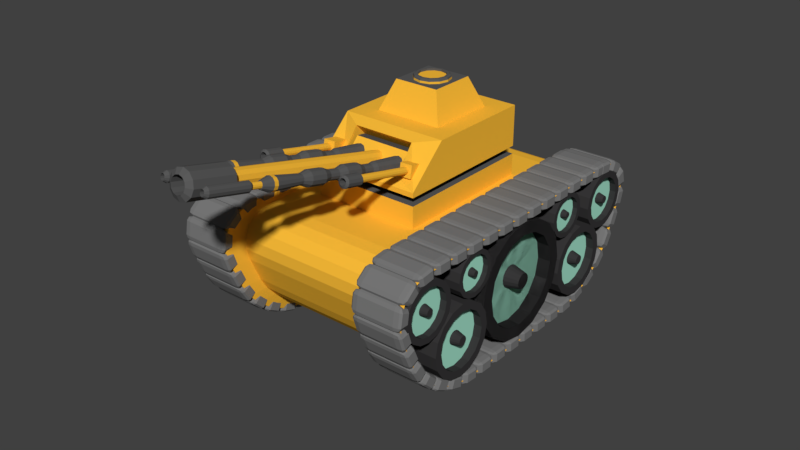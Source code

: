 # Source: tank.blend  (saved by Blender 2.79.0; exported with 4.5.12 LTS)
import bpy
from mathutils import Matrix  # noqa: F401  (used for matrix-valued properties, if any)

bpy.ops.wm.read_factory_settings(use_empty=True)
scene = bpy.context.scene
scene.name = 'Scene'

# ---- collections
col_collection_1 = bpy.data.collections.new('Collection 1'); scene.collection.children.link(col_collection_1)

# ---- materials (node trees are filled in below, after node groups)
mat_material = bpy.data.materials.new('Material')
mat_material.alpha_threshold = 0.0
mat_material.use_transparent_shadow = False
mat_material.diffuse_color = (1.0, 0.5259, 0.04133, 1.0)
mat_material.roughness = 0.5
mat_material.line_color = (0.0, 0.0, 0.0, 1.0)
mat_material_002 = bpy.data.materials.new('Material.002')
mat_material_002.alpha_threshold = 0.0
mat_material_002.use_transparent_shadow = False
mat_material_002.diffuse_color = (0.1025, 0.1025, 0.1025, 1.0)
mat_material_002.specular_color = (0.2598, 0.2598, 0.2598)
mat_material_002.roughness = 0.5
mat_material_001 = bpy.data.materials.new('Material.001')
mat_material_001.alpha_threshold = 0.0
mat_material_001.use_transparent_shadow = False
mat_material_001.diffuse_color = (0.03968, 0.03826, 0.03932, 1.0)
mat_material_001.roughness = 0.5
mat_material_004 = bpy.data.materials.new('Material.004')
mat_material_004.alpha_threshold = 0.0
mat_material_004.use_transparent_shadow = False
mat_material_004.diffuse_color = (0.3894, 0.8, 0.6235, 1.0)
mat_material_004.roughness = 0.5
mat_material_005 = bpy.data.materials.new('Material.005')
mat_material_005.alpha_threshold = 0.0
mat_material_005.use_transparent_shadow = False
mat_material_005.diffuse_color = (0.1902, 0.1902, 0.1902, 1.0)
mat_material_005.roughness = 0.5

# ---- material node trees

# ---- world
world_world = bpy.data.worlds.new('World'); scene.world = world_world
world_world.color = (0.05088, 0.05088, 0.05088)
world_world.use_sun_shadow = False
world_world.sun_shadow_jitter_overblur = 0.0
world_world.cycles.sampling_method = 'MANUAL'

# ---- meshes
me_cube_005 = bpy.data.meshes.new('Cube.005')
me_cube_005.from_pydata([(-1.302, 2.066, 0.1162), (1.321, 2.066, 0.1162), (0.7469, -1.343, 0.2565), (-0.7883, -1.343, 0.2565), (-0.8175, 1.581, 0.9863), (0.8364, 1.581, 0.9863), (0.8363, -0.1007, 0.9863), (-0.8175, -0.1007, 0.9863), (-1.302, 2.066, 0.9863), (1.321, 2.066, 0.9863), (0.7469, -0.8702, 0.873), (-0.7883, -0.8702, 0.873), (-0.5428, 1.302, 1.697), (0.5617, 1.302, 1.697), (0.5617, 0.1787, 1.697), (-0.5428, 0.1787, 1.697), (1.321, -1.52, 0.1162), (-1.302, -1.52, 0.1162), (1.321, -0.5853, 0.9863), (-1.302, -0.5853, 0.9863), (0.6911, -1.253, 0.2991), (-0.7211, -1.253, 0.2991), (0.6911, -0.9216, 0.6672), (-0.7211, -0.9216, 0.6672), (1.321, 2.066, 0.0002987), (1.321, -1.52, 0.0002987), (-1.302, -1.52, 0.0002987), (-1.302, 2.066, 0.0002987), (0.9572, 1.569, -0.02447), (0.9572, -1.022, -0.02447), (-0.9383, -1.022, -0.02447), (-0.9383, 1.569, -0.02447), (0.7469, -1.083, -0.02307), (-0.7883, -1.083, -0.02307), (0.7469, -0.6098, 0.5934), (-0.7883, -0.6098, 0.5934)], [], [(25, 24, 1, 16), (0, 17, 19, 8), (26, 25, 16, 17), (27, 26, 17, 0), (24, 27, 0, 1), (6, 5, 13, 14), (1, 0, 8, 9), (16, 1, 9, 18), (2, 10, 34, 32), (4, 5, 9, 8), (6, 7, 19, 18), (7, 4, 8, 19), (5, 6, 18, 9), (12, 15, 14, 13), (7, 6, 14, 15), (4, 7, 15, 12), (5, 4, 12, 13), (2, 3, 17, 16), (11, 10, 18, 19), (3, 11, 19, 17), (10, 2, 16, 18), (21, 20, 22, 23), (10, 11, 35, 34), (11, 3, 33, 35), (3, 2, 32, 33), (27, 24, 28, 31), (26, 27, 31, 30), (25, 26, 30, 29), (24, 25, 29, 28), (20, 21, 33, 32), (23, 22, 34, 35), (21, 23, 35, 33), (22, 20, 32, 34)])
me_cube_005.polygons.foreach_set('material_index', [0, 0, 0, 0, 0, 0, 0, 0, 0, 0, 0, 0, 0, 1, 0, 0, 0, 0, 0, 0, 0, 0, 0, 0, 0, 1, 1, 1, 1, 1, 1, 1, 1])
me_cube_005.materials.append(mat_material)
me_cube_005.materials.append(mat_material_002)
me_cube_005.use_remesh_preserve_volume = False
me_cube_005.use_remesh_preserve_attributes = False
me_cube_005.use_mirror_vertex_groups = False
me_cube_005.update()
me_cylinder_004 = bpy.data.meshes.new('Cylinder.004')
me_cylinder_004.from_pydata([(0.001246, 0.1756, 0.03054), (0.001246, 0.1756, 5.797), (0.09787, 0.1497, 0.03054), (0.09787, 0.1497, 5.797), (0.1686, 0.07898, 0.03054), (0.1686, 0.07898, 5.797), (0.1945, -0.01764, 0.03054), (0.1945, -0.01764, 5.797), (0.1686, -0.1143, 0.03054), (0.1686, -0.1143, 5.797), (0.09787, -0.185, 0.03054), (0.09787, -0.185, 5.797), (0.001246, -0.2109, 0.03054), (0.001246, -0.2109, 5.797), (-0.09538, -0.185, 0.03054), (-0.09538, -0.185, 5.797), (-0.1661, -0.1143, 0.03054), (-0.1661, -0.1143, 5.797), (-0.192, -0.01764, 0.03054), (-0.192, -0.01764, 5.797), (-0.1661, 0.07898, 0.03054), (-0.1661, 0.07898, 5.797), (-0.09538, 0.1497, 0.03054), (-0.09538, 0.1497, 5.797), (0.001246, 0.1756, 4.607), (0.09787, 0.1497, 4.607), (0.1686, 0.07898, 4.607), (0.1945, -0.01764, 4.607), (0.1686, -0.1143, 4.607), (0.09787, -0.185, 4.607), (0.001246, -0.2109, 4.607), (-0.09538, -0.185, 4.607), (-0.1661, -0.1143, 4.607), (-0.192, -0.01764, 4.607), (-0.1661, 0.07898, 4.607), (-0.09538, 0.1497, 4.607), (0.1647, 0.2654, 5.712), (0.001246, 0.3092, 5.712), (0.001246, 0.3092, 4.676), (0.2843, 0.1458, 5.712), (0.3281, -0.01764, 5.712), (0.2843, -0.1811, 5.712), (0.1647, -0.3007, 5.712), (0.001246, -0.3445, 5.712), (-0.1622, -0.3007, 5.712), (-0.2818, -0.1811, 5.712), (-0.3256, -0.01764, 5.712), (-0.2818, 0.1458, 5.712), (-0.1622, 0.2654, 5.712), (0.1647, 0.2654, 4.676), (0.2843, 0.1458, 4.676), (0.3281, -0.01764, 4.676), (0.2843, -0.1811, 4.676), (0.1647, -0.3007, 4.676), (0.001246, -0.3445, 4.676), (-0.1622, -0.3007, 4.676), (-0.2818, -0.1811, 4.676), (-0.3256, -0.01764, 4.676), (-0.2818, 0.1458, 4.676), (-0.1622, 0.2654, 4.676)], [], [(13, 15, 44, 43), (27, 26, 50, 51), (3, 5, 39, 36), (35, 34, 58, 59), (28, 27, 51, 52), (17, 19, 46, 45), (24, 35, 59, 38), (7, 9, 41, 40), (29, 28, 52, 53), (21, 23, 48, 47), (20, 34, 35, 22), (11, 13, 43, 42), (30, 29, 53, 54), (22, 35, 24, 0), (18, 33, 34, 20), (16, 32, 33, 18), (14, 31, 32, 16), (12, 30, 31, 14), (10, 29, 30, 12), (8, 28, 29, 10), (6, 27, 28, 8), (4, 26, 27, 6), (2, 25, 26, 4), (0, 24, 25, 2), (38, 37, 36, 49), (49, 36, 39, 50), (50, 39, 40, 51), (51, 40, 41, 52), (52, 41, 42, 53), (53, 42, 43, 54), (54, 43, 44, 55), (55, 44, 45, 56), (56, 45, 46, 57), (57, 46, 47, 58), (58, 47, 48, 59), (59, 48, 37, 38), (23, 1, 37, 48), (34, 33, 57, 58), (26, 25, 49, 50), (33, 32, 56, 57), (9, 11, 42, 41), (19, 21, 47, 46), (25, 24, 38, 49), (32, 31, 55, 56), (5, 7, 40, 39), (15, 17, 45, 44), (1, 3, 36, 37), (31, 30, 54, 55), (7, 27, 26, 5), (3, 25, 26, 5), (25, 3, 1, 24), (23, 35, 24, 1), (34, 35, 23, 21), (19, 33, 34, 21), (17, 32, 33, 19), (15, 31, 32, 17), (30, 31, 15, 13), (11, 29, 30, 13), (28, 29, 11, 9), (9, 28, 27, 7)])
me_cylinder_004.polygons.foreach_set('material_index', [1, 1, 1, 1, 1, 1, 1, 1, 1, 1, 0, 1, 1, 0, 0, 0, 0, 0, 0, 0, 0, 0, 0, 0, 1, 1, 1, 1, 1, 1, 1, 1, 1, 1, 1, 1, 1, 1, 1, 1, 1, 1, 1, 1, 1, 1, 1, 1, 1, 1, 1, 1, 1, 1, 1, 1, 1, 1, 1, 1])
me_cylinder_004.materials.append(mat_material)
me_cylinder_004.materials.append(mat_material_002)
me_cylinder_004.use_remesh_preserve_volume = False
me_cylinder_004.use_remesh_preserve_attributes = False
me_cylinder_004.use_mirror_vertex_groups = False
me_cylinder_004.update()
me_cylinder_008 = bpy.data.meshes.new('Cylinder.008')
me_cylinder_008.from_pydata([(-0.01416, 0.2224, -2.917), (-0.01416, 0.1573, 1.181), (0.09539, 0.1931, -2.917), (0.06875, 0.1351, 1.181), (0.1756, 0.1128, -2.916), (0.1295, 0.07436, 1.181), (0.205, 0.003292, -2.916), (0.1517, -0.008561, 1.182), (0.1756, -0.1063, -2.915), (0.1295, -0.09148, 1.182), (0.09539, -0.1865, -2.915), (0.06875, -0.1522, 1.182), (-0.01416, -0.2158, -2.915), (-0.01416, -0.1744, 1.182), (-0.1237, -0.1865, -2.915), (-0.09708, -0.1522, 1.182), (-0.2039, -0.1063, -2.915), (-0.1578, -0.09148, 1.182), (-0.2333, 0.003292, -2.916), (-0.18, -0.008561, 1.182), (-0.2039, 0.1128, -2.916), (-0.1578, 0.07436, 1.181), (-0.1237, 0.1931, -2.917), (-0.09708, 0.1351, 1.181), (0.0298, 0.06851, 1.411), (-0.01416, 0.08029, 1.41), (0.06199, 0.03632, 1.411), (0.07377, -0.007648, 1.411), (0.06199, -0.05162, 1.411), (0.0298, -0.0838, 1.411), (-0.01416, -0.09558, 1.411), (-0.05813, -0.0838, 1.411), (-0.09032, -0.05162, 1.411), (-0.1021, -0.007648, 1.411), (-0.09032, 0.03632, 1.411), (-0.05813, 0.06851, 1.411), (-0.01416, 0.1556, -1.818), (-0.01416, 0.1174, -1.696), (-0.01416, 0.1167, -1.44), (-0.01416, 0.1814, -1.256), (-0.01416, 0.1803, -0.8581), (-0.01416, 0.1145, -0.673), (-0.01416, 0.1137, -0.4172), (-0.01416, 0.175, -0.2289), (-0.01416, 0.1738, 0.1611), (-0.01416, 0.1115, 0.3499), (0.04468, 0.09576, 0.35), (0.07556, 0.1498, 0.1612), (0.07556, 0.1509, -0.2288), (0.04468, 0.09798, -0.4172), (0.04468, 0.09872, -0.6729), (0.0773, 0.1558, -0.858), (0.0773, 0.1569, -1.255), (0.04468, 0.1009, -1.44), (0.04468, 0.1017, -1.696), (0.06358, 0.1348, -1.818), (0.08775, 0.05269, 0.3502), (0.1412, 0.08411, 0.1614), (0.1412, 0.08524, -0.2285), (0.08775, 0.0549, -0.417), (0.08775, 0.05564, -0.6727), (0.1443, 0.0888, -0.8577), (0.1443, 0.08995, -1.255), (0.08775, 0.05786, -1.44), (0.08775, 0.0586, -1.696), (0.1205, 0.07786, -1.818), (0.1035, -0.006157, 0.3504), (0.1653, -0.005611, 0.1618), (0.1653, -0.004483, -0.2282), (0.1035, -0.003937, -0.4168), (0.1035, -0.003198, -0.6725), (0.1688, -0.002663, -0.8573), (0.1688, -0.001513, -1.255), (0.1035, -0.0009782, -1.44), (0.1035, -0.0002384, -1.695), (0.1413, 0.0001151, -1.818), (0.08775, -0.065, 0.3506), (0.1412, -0.09534, 0.1621), (0.1412, -0.09421, -0.2278), (0.08775, -0.06278, -0.4165), (0.08775, -0.06204, -0.6723), (0.1443, -0.09413, -0.857), (0.1443, -0.09298, -1.254), (0.08775, -0.05982, -1.439), (0.08775, -0.05908, -1.695), (0.1205, -0.07763, -1.817), (0.04468, -0.1081, 0.3508), (0.07556, -0.161, 0.1624), (0.07556, -0.1599, -0.2275), (0.04468, -0.1059, -0.4164), (0.04468, -0.1051, -0.6721), (0.0773, -0.1611, -0.8567), (0.0773, -0.1599, -1.254), (0.04468, -0.1029, -1.439), (0.04468, -0.1022, -1.695), (0.06358, -0.1345, -1.817), (-0.01416, -0.1238, 0.3509), (-0.01416, -0.1851, 0.1625), (-0.01416, -0.1839, -0.2274), (-0.01416, -0.1216, -0.4163), (-0.01416, -0.1209, -0.672), (-0.01416, -0.1856, -0.8566), (-0.01416, -0.1844, -1.254), (-0.01416, -0.1187, -1.439), (-0.01416, -0.1179, -1.695), (-0.01416, -0.1554, -1.817), (-0.07301, -0.1081, 0.3508), (-0.1039, -0.161, 0.1624), (-0.1039, -0.1599, -0.2275), (-0.07301, -0.1059, -0.4164), (-0.07301, -0.1051, -0.6721), (-0.1056, -0.1611, -0.8567), (-0.1056, -0.1599, -1.254), (-0.07301, -0.1029, -1.439), (-0.07301, -0.1022, -1.695), (-0.09191, -0.1345, -1.817), (-0.1161, -0.065, 0.3506), (-0.1696, -0.09534, 0.1621), (-0.1696, -0.09421, -0.2278), (-0.1161, -0.06278, -0.4165), (-0.1161, -0.06204, -0.6723), (-0.1726, -0.09413, -0.857), (-0.1726, -0.09298, -1.254), (-0.1161, -0.05982, -1.439), (-0.1161, -0.05908, -1.695), (-0.1488, -0.07763, -1.817), (-0.1318, -0.006157, 0.3504), (-0.1936, -0.005611, 0.1618), (-0.1936, -0.004483, -0.2282), (-0.1318, -0.003937, -0.4168), (-0.1318, -0.003198, -0.6725), (-0.1971, -0.002663, -0.8573), (-0.1971, -0.001513, -1.255), (-0.1318, -0.0009783, -1.44), (-0.1318, -0.0002385, -1.695), (-0.1697, 0.000115, -1.818), (-0.1161, 0.05268, 0.3502), (-0.1696, 0.08411, 0.1614), (-0.1696, 0.08524, -0.2285), (-0.1161, 0.0549, -0.417), (-0.1161, 0.05564, -0.6727), (-0.1726, 0.0888, -0.8577), (-0.1726, 0.08995, -1.255), (-0.1161, 0.05786, -1.44), (-0.1161, 0.0586, -1.696), (-0.1488, 0.07786, -1.818), (-0.07301, 0.09576, 0.35), (-0.1039, 0.1498, 0.1612), (-0.1039, 0.1509, -0.2288), (-0.07301, 0.09798, -0.4172), (-0.07301, 0.09872, -0.6729), (-0.1056, 0.1558, -0.858), (-0.1056, 0.1569, -1.255), (-0.07301, 0.1009, -1.44), (-0.07301, 0.1017, -1.696), (-0.09191, 0.1348, -1.818), (-0.01416, 0.1515, 1.076), (0.0657, 0.1301, 1.076), (0.1242, 0.07161, 1.076), (0.1456, -0.008256, 1.076), (0.1242, -0.08812, 1.077), (0.0657, -0.1466, 1.077), (-0.01416, -0.168, 1.077), (-0.09403, -0.1466, 1.077), (-0.1525, -0.08812, 1.077), (-0.1739, -0.008256, 1.076), (-0.1525, 0.07161, 1.076), (-0.09403, 0.1301, 1.076), (0.0, 0.07247, 2.809), (0.02899, 0.06276, 2.809), (0.05021, 0.03624, 2.809), (0.05797, -3.168e-09, 2.809), (0.05021, -0.03624, 2.809), (0.02899, -0.06276, 2.809), (8.754e-09, -0.07247, 2.809), (-0.02899, -0.06276, 2.809), (-0.05021, -0.03624, 2.809), (-0.05797, -3.369e-08, 2.809), (-0.05021, 0.03624, 2.809), (-0.02899, 0.06276, 2.809), (0.0, 0.07247, 1.649), (0.02899, 0.06276, 1.649), (0.05021, 0.03624, 1.649), (0.05797, -9.354e-09, 1.649), (0.05021, -0.03624, 1.649), (0.02899, -0.06276, 1.649), (8.754e-09, -0.07247, 1.649), (-0.02899, -0.06276, 1.649), (-0.05021, -0.03624, 1.649), (-0.05797, -3.988e-08, 1.649), (-0.05021, 0.03624, 1.649), (-0.02899, 0.06276, 1.649), (0.04902, 0.1061, 2.726), (8.579e-10, 0.1226, 2.726), (8.579e-10, 0.1226, 1.717), (0.08491, 0.06128, 2.726), (0.09805, -4.015e-09, 2.726), (0.08491, -0.06128, 2.726), (0.04902, -0.1061, 2.726), (1.566e-08, -0.1226, 2.726), (-0.04902, -0.1061, 2.726), (-0.08491, -0.06128, 2.726), (-0.09805, -5.564e-08, 2.726), (-0.08491, 0.06128, 2.726), (-0.04902, 0.1061, 2.726), (0.04902, 0.1061, 1.717), (0.08491, 0.06128, 1.717), (0.09805, 1.555e-09, 1.717), (0.08491, -0.06128, 1.717), (0.04902, -0.1061, 1.717), (1.566e-08, -0.1226, 1.717), (-0.04902, -0.1061, 1.717), (-0.08491, -0.06128, 1.717), (-0.09805, -5.007e-08, 1.717), (-0.08491, 0.06128, 1.717), (-0.04902, 0.1061, 1.717), (0.02899, 0.06276, 1.513), (0.05021, 0.03624, 1.513), (0.05797, -9.165e-09, 1.513), (0.05021, -0.03624, 1.513), (0.02899, -0.06276, 1.513), (8.754e-09, -0.07247, 1.513), (-0.02899, -0.06276, 1.513), (-0.05021, -0.03624, 1.513), (-0.05797, -3.969e-08, 1.513), (-0.05021, 0.03624, 1.513), (-0.02899, 0.06276, 1.513), (0.0, 0.07247, 1.513), (-0.02899, 0.06276, 1.411), (0.0, 0.07247, 1.41), (0.02899, 0.06276, 1.411), (0.05797, -9.023e-09, 1.411), (0.05021, -0.03624, 1.411), (0.02899, -0.06276, 1.411), (8.754e-09, -0.07247, 1.411), (0.05021, 0.03624, 1.411), (-0.05021, 0.03624, 1.411), (-0.05797, -3.955e-08, 1.411), (-0.02899, -0.06276, 1.411), (-0.05021, -0.03624, 1.411)], [], [(156, 1, 3, 157), (157, 3, 5, 158), (158, 5, 7, 159), (159, 7, 9, 160), (160, 9, 11, 161), (161, 11, 13, 162), (162, 13, 15, 163), (163, 15, 17, 164), (164, 17, 19, 165), (165, 19, 21, 166), (7, 5, 26, 27), (166, 21, 23, 167), (167, 23, 1, 156), (0, 2, 4, 6, 8, 10, 12, 14, 16, 18, 20, 22), (24, 25, 35, 34, 237, 236, 228, 229, 230, 235, 231, 27, 26), (23, 21, 34, 35), (5, 3, 24, 26), (21, 19, 33, 34), (19, 17, 32, 33), (17, 15, 31, 32), (15, 13, 30, 31), (13, 11, 29, 30), (11, 9, 28, 29), (9, 7, 27, 28), (1, 23, 35, 25), (3, 1, 25, 24), (22, 155, 36, 0), (155, 154, 37, 36), (154, 153, 38, 37), (153, 152, 39, 38), (152, 151, 40, 39), (151, 150, 41, 40), (150, 149, 42, 41), (149, 148, 43, 42), (148, 147, 44, 43), (147, 146, 45, 44), (20, 145, 155, 22), (145, 144, 154, 155), (144, 143, 153, 154), (143, 142, 152, 153), (142, 141, 151, 152), (141, 140, 150, 151), (140, 139, 149, 150), (139, 138, 148, 149), (138, 137, 147, 148), (137, 136, 146, 147), (18, 135, 145, 20), (135, 134, 144, 145), (134, 133, 143, 144), (133, 132, 142, 143), (132, 131, 141, 142), (131, 130, 140, 141), (130, 129, 139, 140), (129, 128, 138, 139), (128, 127, 137, 138), (127, 126, 136, 137), (16, 125, 135, 18), (125, 124, 134, 135), (124, 123, 133, 134), (123, 122, 132, 133), (122, 121, 131, 132), (121, 120, 130, 131), (120, 119, 129, 130), (119, 118, 128, 129), (118, 117, 127, 128), (117, 116, 126, 127), (14, 115, 125, 16), (115, 114, 124, 125), (114, 113, 123, 124), (113, 112, 122, 123), (112, 111, 121, 122), (111, 110, 120, 121), (110, 109, 119, 120), (109, 108, 118, 119), (108, 107, 117, 118), (107, 106, 116, 117), (12, 105, 115, 14), (105, 104, 114, 115), (104, 103, 113, 114), (103, 102, 112, 113), (102, 101, 111, 112), (101, 100, 110, 111), (100, 99, 109, 110), (99, 98, 108, 109), (98, 97, 107, 108), (97, 96, 106, 107), (10, 95, 105, 12), (95, 94, 104, 105), (94, 93, 103, 104), (93, 92, 102, 103), (92, 91, 101, 102), (91, 90, 100, 101), (90, 89, 99, 100), (89, 88, 98, 99), (88, 87, 97, 98), (87, 86, 96, 97), (8, 85, 95, 10), (85, 84, 94, 95), (84, 83, 93, 94), (83, 82, 92, 93), (82, 81, 91, 92), (81, 80, 90, 91), (80, 79, 89, 90), (79, 78, 88, 89), (78, 77, 87, 88), (77, 76, 86, 87), (6, 75, 85, 8), (75, 74, 84, 85), (74, 73, 83, 84), (73, 72, 82, 83), (72, 71, 81, 82), (71, 70, 80, 81), (70, 69, 79, 80), (69, 68, 78, 79), (68, 67, 77, 78), (67, 66, 76, 77), (4, 65, 75, 6), (65, 64, 74, 75), (64, 63, 73, 74), (63, 62, 72, 73), (62, 61, 71, 72), (61, 60, 70, 71), (60, 59, 69, 70), (59, 58, 68, 69), (58, 57, 67, 68), (57, 56, 66, 67), (2, 55, 65, 4), (55, 54, 64, 65), (54, 53, 63, 64), (53, 52, 62, 63), (52, 51, 61, 62), (51, 50, 60, 61), (50, 49, 59, 60), (49, 48, 58, 59), (48, 47, 57, 58), (47, 46, 56, 57), (0, 36, 55, 2), (36, 37, 54, 55), (37, 38, 53, 54), (38, 39, 52, 53), (39, 40, 51, 52), (40, 41, 50, 51), (41, 42, 49, 50), (42, 43, 48, 49), (43, 44, 47, 48), (44, 45, 46, 47), (146, 167, 156, 45), (136, 166, 167, 146), (126, 165, 166, 136), (116, 164, 165, 126), (106, 163, 164, 116), (96, 162, 163, 106), (86, 161, 162, 96), (76, 160, 161, 86), (66, 159, 160, 76), (56, 158, 159, 66), (46, 157, 158, 56), (45, 156, 157, 46), (174, 175, 200, 199), (183, 182, 206, 207), (169, 170, 195, 192), (191, 190, 214, 215), (184, 183, 207, 208), (176, 177, 202, 201), (180, 191, 215, 194), (171, 172, 197, 196), (185, 184, 208, 209), (178, 179, 204, 203), (225, 190, 191, 226), (173, 174, 199, 198), (186, 185, 209, 210), (226, 191, 180, 227), (224, 189, 190, 225), (223, 188, 189, 224), (222, 187, 188, 223), (221, 186, 187, 222), (220, 185, 186, 221), (219, 184, 185, 220), (218, 183, 184, 219), (217, 182, 183, 218), (216, 181, 182, 217), (227, 180, 181, 216), (194, 193, 192, 205), (205, 192, 195, 206), (206, 195, 196, 207), (207, 196, 197, 208), (208, 197, 198, 209), (209, 198, 199, 210), (210, 199, 200, 211), (211, 200, 201, 212), (212, 201, 202, 213), (213, 202, 203, 214), (214, 203, 204, 215), (215, 204, 193, 194), (179, 168, 193, 204), (190, 189, 213, 214), (182, 181, 205, 206), (189, 188, 212, 213), (172, 173, 198, 197), (177, 178, 203, 202), (181, 180, 194, 205), (188, 187, 211, 212), (170, 171, 196, 195), (175, 176, 201, 200), (168, 169, 192, 193), (187, 186, 210, 211), (171, 183, 182, 170), (169, 181, 182, 170), (181, 169, 168, 180), (179, 191, 180, 168), (190, 191, 179, 178), (177, 189, 190, 178), (176, 188, 189, 177), (175, 187, 188, 176), (186, 187, 175, 174), (173, 185, 186, 174), (184, 185, 173, 172), (172, 183, 171), (172, 184, 183), (233, 232, 219, 220), (238, 234, 221, 222), (230, 229, 227, 216), (231, 235, 217, 218), (237, 239, 223, 224), (27, 231, 232, 233, 234, 238, 239, 237, 34, 33, 32, 31, 30, 29, 28), (239, 238, 222, 223), (232, 231, 218, 219), (235, 230, 216, 217), (234, 233, 220, 221), (236, 237, 224, 225), (229, 228, 226, 227), (228, 236, 225, 226)])
me_cylinder_008.polygons.foreach_set('material_index', [0, 0, 0, 0, 0, 0, 0, 0, 0, 0, 1, 0, 0, 1, 1, 1, 1, 1, 1, 1, 1, 1, 1, 1, 1, 1, 1, 1, 1, 1, 1, 1, 1, 1, 1, 1, 1, 1, 1, 1, 1, 1, 1, 1, 1, 1, 1, 1, 1, 1, 1, 1, 1, 1, 1, 1, 1, 1, 1, 1, 1, 1, 1, 1, 1, 1, 1, 1, 1, 1, 1, 1, 1, 1, 1, 1, 1, 1, 1, 1, 1, 1, 1, 1, 1, 1, 1, 1, 1, 1, 1, 1, 1, 1, 1, 1, 1, 1, 1, 1, 1, 1, 1, 1, 1, 1, 1, 1, 1, 1, 1, 1, 1, 1, 1, 1, 1, 1, 1, 1, 1, 1, 1, 1, 1, 1, 1, 1, 1, 1, 1, 1, 1, 1, 1, 1, 1, 1, 1, 1, 1, 1, 1, 1, 1, 1, 1, 1, 1, 1, 1, 1, 1, 1, 1, 1, 1, 1, 1, 1, 1, 1, 1, 1, 1, 1, 1, 1, 0, 1, 1, 0, 0, 0, 0, 0, 0, 0, 0, 0, 0, 0, 1, 1, 1, 1, 1, 1, 1, 1, 1, 1, 1, 1, 1, 1, 1, 1, 1, 1, 1, 1, 1, 1, 1, 1, 1, 1, 1, 1, 1, 1, 1, 1, 1, 1, 1, 1, 1, 0, 0, 0, 0, 0, 1, 0, 0, 0, 0, 0, 0, 0])
me_cylinder_008.materials.append(mat_material)
me_cylinder_008.materials.append(mat_material_002)
me_cylinder_008.use_remesh_preserve_volume = False
me_cylinder_008.use_remesh_preserve_attributes = False
me_cylinder_008.use_mirror_vertex_groups = False
me_cylinder_008.update()
me_cylinder_003 = bpy.data.meshes.new('Cylinder.003')
me_cylinder_003.from_pydata([(-0.01416, 0.2224, -2.917), (-0.01416, 0.1573, 1.181), (0.09539, 0.1931, -2.917), (0.06875, 0.1351, 1.181), (0.1756, 0.1128, -2.916), (0.1295, 0.07436, 1.181), (0.205, 0.003292, -2.916), (0.1517, -0.008561, 1.182), (0.1756, -0.1063, -2.915), (0.1295, -0.09148, 1.182), (0.09539, -0.1865, -2.915), (0.06875, -0.1522, 1.182), (-0.01416, -0.2158, -2.915), (-0.01416, -0.1744, 1.182), (-0.1237, -0.1865, -2.915), (-0.09708, -0.1522, 1.182), (-0.2039, -0.1063, -2.915), (-0.1578, -0.09148, 1.182), (-0.2333, 0.003292, -2.916), (-0.18, -0.008561, 1.182), (-0.2039, 0.1128, -2.916), (-0.1578, 0.07436, 1.181), (-0.1237, 0.1931, -2.917), (-0.09708, 0.1351, 1.181), (0.0298, 0.06851, 1.411), (-0.01416, 0.08029, 1.41), (0.06199, 0.03632, 1.411), (0.07377, -0.007648, 1.411), (0.06199, -0.05162, 1.411), (0.0298, -0.0838, 1.411), (-0.01416, -0.09558, 1.411), (-0.05813, -0.0838, 1.411), (-0.09032, -0.05162, 1.411), (-0.1021, -0.007648, 1.411), (-0.09032, 0.03632, 1.411), (-0.05813, 0.06851, 1.411), (-0.01416, 0.1556, -1.818), (-0.01416, 0.1174, -1.696), (-0.01416, 0.1167, -1.44), (-0.01416, 0.1814, -1.256), (-0.01416, 0.1803, -0.8581), (-0.01416, 0.1145, -0.673), (-0.01416, 0.1137, -0.4172), (-0.01416, 0.175, -0.2289), (-0.01416, 0.1738, 0.1611), (-0.01416, 0.1115, 0.3499), (0.04468, 0.09576, 0.35), (0.07556, 0.1498, 0.1612), (0.07556, 0.1509, -0.2288), (0.04468, 0.09798, -0.4172), (0.04468, 0.09872, -0.6729), (0.0773, 0.1558, -0.858), (0.0773, 0.1569, -1.255), (0.04468, 0.1009, -1.44), (0.04468, 0.1017, -1.696), (0.06358, 0.1348, -1.818), (0.08775, 0.05269, 0.3502), (0.1412, 0.08411, 0.1614), (0.1412, 0.08524, -0.2285), (0.08775, 0.0549, -0.417), (0.08775, 0.05564, -0.6727), (0.1443, 0.0888, -0.8577), (0.1443, 0.08995, -1.255), (0.08775, 0.05786, -1.44), (0.08775, 0.0586, -1.696), (0.1205, 0.07786, -1.818), (0.1035, -0.006157, 0.3504), (0.1653, -0.005611, 0.1618), (0.1653, -0.004483, -0.2282), (0.1035, -0.003937, -0.4168), (0.1035, -0.003198, -0.6725), (0.1688, -0.002663, -0.8573), (0.1688, -0.001513, -1.255), (0.1035, -0.0009782, -1.44), (0.1035, -0.0002384, -1.695), (0.1413, 0.0001151, -1.818), (0.08775, -0.065, 0.3506), (0.1412, -0.09534, 0.1621), (0.1412, -0.09421, -0.2278), (0.08775, -0.06278, -0.4165), (0.08775, -0.06204, -0.6723), (0.1443, -0.09413, -0.857), (0.1443, -0.09298, -1.254), (0.08775, -0.05982, -1.439), (0.08775, -0.05908, -1.695), (0.1205, -0.07763, -1.817), (0.04468, -0.1081, 0.3508), (0.07556, -0.161, 0.1624), (0.07556, -0.1599, -0.2275), (0.04468, -0.1059, -0.4164), (0.04468, -0.1051, -0.6721), (0.0773, -0.1611, -0.8567), (0.0773, -0.1599, -1.254), (0.04468, -0.1029, -1.439), (0.04468, -0.1022, -1.695), (0.06358, -0.1345, -1.817), (-0.01416, -0.1238, 0.3509), (-0.01416, -0.1851, 0.1625), (-0.01416, -0.1839, -0.2274), (-0.01416, -0.1216, -0.4163), (-0.01416, -0.1209, -0.672), (-0.01416, -0.1856, -0.8566), (-0.01416, -0.1844, -1.254), (-0.01416, -0.1187, -1.439), (-0.01416, -0.1179, -1.695), (-0.01416, -0.1554, -1.817), (-0.07301, -0.1081, 0.3508), (-0.1039, -0.161, 0.1624), (-0.1039, -0.1599, -0.2275), (-0.07301, -0.1059, -0.4164), (-0.07301, -0.1051, -0.6721), (-0.1056, -0.1611, -0.8567), (-0.1056, -0.1599, -1.254), (-0.07301, -0.1029, -1.439), (-0.07301, -0.1022, -1.695), (-0.09191, -0.1345, -1.817), (-0.1161, -0.065, 0.3506), (-0.1696, -0.09534, 0.1621), (-0.1696, -0.09421, -0.2278), (-0.1161, -0.06278, -0.4165), (-0.1161, -0.06204, -0.6723), (-0.1726, -0.09413, -0.857), (-0.1726, -0.09298, -1.254), (-0.1161, -0.05982, -1.439), (-0.1161, -0.05908, -1.695), (-0.1488, -0.07763, -1.817), (-0.1318, -0.006157, 0.3504), (-0.1936, -0.005611, 0.1618), (-0.1936, -0.004483, -0.2282), (-0.1318, -0.003937, -0.4168), (-0.1318, -0.003198, -0.6725), (-0.1971, -0.002663, -0.8573), (-0.1971, -0.001513, -1.255), (-0.1318, -0.0009783, -1.44), (-0.1318, -0.0002385, -1.695), (-0.1697, 0.000115, -1.818), (-0.1161, 0.05268, 0.3502), (-0.1696, 0.08411, 0.1614), (-0.1696, 0.08524, -0.2285), (-0.1161, 0.0549, -0.417), (-0.1161, 0.05564, -0.6727), (-0.1726, 0.0888, -0.8577), (-0.1726, 0.08995, -1.255), (-0.1161, 0.05786, -1.44), (-0.1161, 0.0586, -1.696), (-0.1488, 0.07786, -1.818), (-0.07301, 0.09576, 0.35), (-0.1039, 0.1498, 0.1612), (-0.1039, 0.1509, -0.2288), (-0.07301, 0.09798, -0.4172), (-0.07301, 0.09872, -0.6729), (-0.1056, 0.1558, -0.858), (-0.1056, 0.1569, -1.255), (-0.07301, 0.1009, -1.44), (-0.07301, 0.1017, -1.696), (-0.09191, 0.1348, -1.818), (-0.01416, 0.1515, 1.076), (0.0657, 0.1301, 1.076), (0.1242, 0.07161, 1.076), (0.1456, -0.008256, 1.076), (0.1242, -0.08812, 1.077), (0.0657, -0.1466, 1.077), (-0.01416, -0.168, 1.077), (-0.09403, -0.1466, 1.077), (-0.1525, -0.08812, 1.077), (-0.1739, -0.008256, 1.076), (-0.1525, 0.07161, 1.076), (-0.09403, 0.1301, 1.076), (0.0, 0.07247, 2.809), (0.02899, 0.06276, 2.809), (0.05021, 0.03624, 2.809), (0.05797, -3.168e-09, 2.809), (0.05021, -0.03624, 2.809), (0.02899, -0.06276, 2.809), (8.754e-09, -0.07247, 2.809), (-0.02899, -0.06276, 2.809), (-0.05021, -0.03624, 2.809), (-0.05797, -3.369e-08, 2.809), (-0.05021, 0.03624, 2.809), (-0.02899, 0.06276, 2.809), (0.0, 0.07247, 1.649), (0.02899, 0.06276, 1.649), (0.05021, 0.03624, 1.649), (0.05797, -9.354e-09, 1.649), (0.05021, -0.03624, 1.649), (0.02899, -0.06276, 1.649), (8.754e-09, -0.07247, 1.649), (-0.02899, -0.06276, 1.649), (-0.05021, -0.03624, 1.649), (-0.05797, -3.988e-08, 1.649), (-0.05021, 0.03624, 1.649), (-0.02899, 0.06276, 1.649), (0.04902, 0.1061, 2.726), (8.579e-10, 0.1226, 2.726), (8.579e-10, 0.1226, 1.717), (0.08491, 0.06128, 2.726), (0.09805, -4.015e-09, 2.726), (0.08491, -0.06128, 2.726), (0.04902, -0.1061, 2.726), (1.566e-08, -0.1226, 2.726), (-0.04902, -0.1061, 2.726), (-0.08491, -0.06128, 2.726), (-0.09805, -5.564e-08, 2.726), (-0.08491, 0.06128, 2.726), (-0.04902, 0.1061, 2.726), (0.04902, 0.1061, 1.717), (0.08491, 0.06128, 1.717), (0.09805, 1.555e-09, 1.717), (0.08491, -0.06128, 1.717), (0.04902, -0.1061, 1.717), (1.566e-08, -0.1226, 1.717), (-0.04902, -0.1061, 1.717), (-0.08491, -0.06128, 1.717), (-0.09805, -5.007e-08, 1.717), (-0.08491, 0.06128, 1.717), (-0.04902, 0.1061, 1.717), (0.02899, 0.06276, 1.513), (0.05021, 0.03624, 1.513), (0.05797, -9.165e-09, 1.513), (0.05021, -0.03624, 1.513), (0.02899, -0.06276, 1.513), (8.754e-09, -0.07247, 1.513), (-0.02899, -0.06276, 1.513), (-0.05021, -0.03624, 1.513), (-0.05797, -3.969e-08, 1.513), (-0.05021, 0.03624, 1.513), (-0.02899, 0.06276, 1.513), (0.0, 0.07247, 1.513), (-0.02899, 0.06276, 1.411), (0.0, 0.07247, 1.41), (0.02899, 0.06276, 1.411), (0.05797, -9.023e-09, 1.411), (0.05021, -0.03624, 1.411), (0.02899, -0.06276, 1.411), (8.754e-09, -0.07247, 1.411), (0.05021, 0.03624, 1.411), (-0.05021, 0.03624, 1.411), (-0.05797, -3.955e-08, 1.411), (-0.02899, -0.06276, 1.411), (-0.05021, -0.03624, 1.411)], [], [(156, 1, 3, 157), (157, 3, 5, 158), (158, 5, 7, 159), (159, 7, 9, 160), (160, 9, 11, 161), (161, 11, 13, 162), (162, 13, 15, 163), (163, 15, 17, 164), (164, 17, 19, 165), (165, 19, 21, 166), (7, 5, 26, 27), (166, 21, 23, 167), (167, 23, 1, 156), (0, 2, 4, 6, 8, 10, 12, 14, 16, 18, 20, 22), (24, 25, 35, 34, 237, 236, 228, 229, 230, 235, 231, 27, 26), (23, 21, 34, 35), (5, 3, 24, 26), (21, 19, 33, 34), (19, 17, 32, 33), (17, 15, 31, 32), (15, 13, 30, 31), (13, 11, 29, 30), (11, 9, 28, 29), (9, 7, 27, 28), (1, 23, 35, 25), (3, 1, 25, 24), (22, 155, 36, 0), (155, 154, 37, 36), (154, 153, 38, 37), (153, 152, 39, 38), (152, 151, 40, 39), (151, 150, 41, 40), (150, 149, 42, 41), (149, 148, 43, 42), (148, 147, 44, 43), (147, 146, 45, 44), (20, 145, 155, 22), (145, 144, 154, 155), (144, 143, 153, 154), (143, 142, 152, 153), (142, 141, 151, 152), (141, 140, 150, 151), (140, 139, 149, 150), (139, 138, 148, 149), (138, 137, 147, 148), (137, 136, 146, 147), (18, 135, 145, 20), (135, 134, 144, 145), (134, 133, 143, 144), (133, 132, 142, 143), (132, 131, 141, 142), (131, 130, 140, 141), (130, 129, 139, 140), (129, 128, 138, 139), (128, 127, 137, 138), (127, 126, 136, 137), (16, 125, 135, 18), (125, 124, 134, 135), (124, 123, 133, 134), (123, 122, 132, 133), (122, 121, 131, 132), (121, 120, 130, 131), (120, 119, 129, 130), (119, 118, 128, 129), (118, 117, 127, 128), (117, 116, 126, 127), (14, 115, 125, 16), (115, 114, 124, 125), (114, 113, 123, 124), (113, 112, 122, 123), (112, 111, 121, 122), (111, 110, 120, 121), (110, 109, 119, 120), (109, 108, 118, 119), (108, 107, 117, 118), (107, 106, 116, 117), (12, 105, 115, 14), (105, 104, 114, 115), (104, 103, 113, 114), (103, 102, 112, 113), (102, 101, 111, 112), (101, 100, 110, 111), (100, 99, 109, 110), (99, 98, 108, 109), (98, 97, 107, 108), (97, 96, 106, 107), (10, 95, 105, 12), (95, 94, 104, 105), (94, 93, 103, 104), (93, 92, 102, 103), (92, 91, 101, 102), (91, 90, 100, 101), (90, 89, 99, 100), (89, 88, 98, 99), (88, 87, 97, 98), (87, 86, 96, 97), (8, 85, 95, 10), (85, 84, 94, 95), (84, 83, 93, 94), (83, 82, 92, 93), (82, 81, 91, 92), (81, 80, 90, 91), (80, 79, 89, 90), (79, 78, 88, 89), (78, 77, 87, 88), (77, 76, 86, 87), (6, 75, 85, 8), (75, 74, 84, 85), (74, 73, 83, 84), (73, 72, 82, 83), (72, 71, 81, 82), (71, 70, 80, 81), (70, 69, 79, 80), (69, 68, 78, 79), (68, 67, 77, 78), (67, 66, 76, 77), (4, 65, 75, 6), (65, 64, 74, 75), (64, 63, 73, 74), (63, 62, 72, 73), (62, 61, 71, 72), (61, 60, 70, 71), (60, 59, 69, 70), (59, 58, 68, 69), (58, 57, 67, 68), (57, 56, 66, 67), (2, 55, 65, 4), (55, 54, 64, 65), (54, 53, 63, 64), (53, 52, 62, 63), (52, 51, 61, 62), (51, 50, 60, 61), (50, 49, 59, 60), (49, 48, 58, 59), (48, 47, 57, 58), (47, 46, 56, 57), (0, 36, 55, 2), (36, 37, 54, 55), (37, 38, 53, 54), (38, 39, 52, 53), (39, 40, 51, 52), (40, 41, 50, 51), (41, 42, 49, 50), (42, 43, 48, 49), (43, 44, 47, 48), (44, 45, 46, 47), (146, 167, 156, 45), (136, 166, 167, 146), (126, 165, 166, 136), (116, 164, 165, 126), (106, 163, 164, 116), (96, 162, 163, 106), (86, 161, 162, 96), (76, 160, 161, 86), (66, 159, 160, 76), (56, 158, 159, 66), (46, 157, 158, 56), (45, 156, 157, 46), (174, 175, 200, 199), (183, 182, 206, 207), (169, 170, 195, 192), (191, 190, 214, 215), (184, 183, 207, 208), (176, 177, 202, 201), (180, 191, 215, 194), (171, 172, 197, 196), (185, 184, 208, 209), (178, 179, 204, 203), (225, 190, 191, 226), (173, 174, 199, 198), (186, 185, 209, 210), (226, 191, 180, 227), (224, 189, 190, 225), (223, 188, 189, 224), (222, 187, 188, 223), (221, 186, 187, 222), (220, 185, 186, 221), (219, 184, 185, 220), (218, 183, 184, 219), (217, 182, 183, 218), (216, 181, 182, 217), (227, 180, 181, 216), (194, 193, 192, 205), (205, 192, 195, 206), (206, 195, 196, 207), (207, 196, 197, 208), (208, 197, 198, 209), (209, 198, 199, 210), (210, 199, 200, 211), (211, 200, 201, 212), (212, 201, 202, 213), (213, 202, 203, 214), (214, 203, 204, 215), (215, 204, 193, 194), (179, 168, 193, 204), (190, 189, 213, 214), (182, 181, 205, 206), (189, 188, 212, 213), (172, 173, 198, 197), (177, 178, 203, 202), (181, 180, 194, 205), (188, 187, 211, 212), (170, 171, 196, 195), (175, 176, 201, 200), (168, 169, 192, 193), (187, 186, 210, 211), (171, 183, 182, 170), (169, 181, 182, 170), (181, 169, 168, 180), (179, 191, 180, 168), (190, 191, 179, 178), (177, 189, 190, 178), (176, 188, 189, 177), (175, 187, 188, 176), (186, 187, 175, 174), (173, 185, 186, 174), (184, 185, 173, 172), (172, 183, 171), (172, 184, 183), (233, 232, 219, 220), (238, 234, 221, 222), (230, 229, 227, 216), (231, 235, 217, 218), (237, 239, 223, 224), (27, 231, 232, 233, 234, 238, 239, 237, 34, 33, 32, 31, 30, 29, 28), (239, 238, 222, 223), (232, 231, 218, 219), (235, 230, 216, 217), (234, 233, 220, 221), (236, 237, 224, 225), (229, 228, 226, 227), (228, 236, 225, 226)])
me_cylinder_003.polygons.foreach_set('material_index', [0, 0, 0, 0, 0, 0, 0, 0, 0, 0, 1, 0, 0, 1, 1, 1, 1, 1, 1, 1, 1, 1, 1, 1, 1, 1, 1, 1, 1, 1, 1, 1, 1, 1, 1, 1, 1, 1, 1, 1, 1, 1, 1, 1, 1, 1, 1, 1, 1, 1, 1, 1, 1, 1, 1, 1, 1, 1, 1, 1, 1, 1, 1, 1, 1, 1, 1, 1, 1, 1, 1, 1, 1, 1, 1, 1, 1, 1, 1, 1, 1, 1, 1, 1, 1, 1, 1, 1, 1, 1, 1, 1, 1, 1, 1, 1, 1, 1, 1, 1, 1, 1, 1, 1, 1, 1, 1, 1, 1, 1, 1, 1, 1, 1, 1, 1, 1, 1, 1, 1, 1, 1, 1, 1, 1, 1, 1, 1, 1, 1, 1, 1, 1, 1, 1, 1, 1, 1, 1, 1, 1, 1, 1, 1, 1, 1, 1, 1, 1, 1, 1, 1, 1, 1, 1, 1, 1, 1, 1, 1, 1, 1, 1, 1, 1, 1, 1, 1, 0, 1, 1, 0, 0, 0, 0, 0, 0, 0, 0, 0, 0, 0, 1, 1, 1, 1, 1, 1, 1, 1, 1, 1, 1, 1, 1, 1, 1, 1, 1, 1, 1, 1, 1, 1, 1, 1, 1, 1, 1, 1, 1, 1, 1, 1, 1, 1, 1, 1, 1, 0, 0, 0, 0, 0, 1, 0, 0, 0, 0, 0, 0, 0])
me_cylinder_003.materials.append(mat_material)
me_cylinder_003.materials.append(mat_material_002)
me_cylinder_003.use_remesh_preserve_volume = False
me_cylinder_003.use_remesh_preserve_attributes = False
me_cylinder_003.use_mirror_vertex_groups = False
me_cylinder_003.update()
me_cylinder_005 = bpy.data.meshes.new('Cylinder.005')
me_cylinder_005.from_pydata([(4.319, -0.9674, -0.8665), (4.319, -3.09, -0.207), (4.487, -1.012, -0.8671), (4.487, -3.134, -0.2076), (4.611, -1.132, -0.8689), (4.611, -3.255, -0.2094), (4.656, -1.297, -0.8713), (4.656, -3.42, -0.2117), (4.611, -1.462, -0.8737), (4.611, -3.585, -0.2141), (4.487, -1.583, -0.8754), (4.487, -3.705, -0.2159), (4.319, -1.627, -0.876), (4.319, -3.75, -0.2165), (4.15, -1.583, -0.8754), (4.15, -3.705, -0.2159), (4.027, -1.462, -0.8737), (4.027, -3.585, -0.2141), (3.981, -1.297, -0.8713), (3.981, -3.42, -0.2117), (4.027, -1.132, -0.8689), (4.027, -3.255, -0.2094), (4.15, -1.012, -0.8671), (4.15, -3.134, -0.2076), (4.319, -2.652, -0.3431), (4.487, -2.696, -0.3438), (4.611, -2.817, -0.3455), (4.656, -2.982, -0.3479), (4.611, -3.146, -0.3503), (4.487, -3.267, -0.352), (4.319, -3.311, -0.3527), (4.15, -3.267, -0.352), (4.027, -3.146, -0.3503), (3.981, -2.982, -0.3479), (4.027, -2.817, -0.3455), (4.15, -2.696, -0.3438), (4.604, -2.905, -0.2145), (4.319, -2.831, -0.2135), (4.319, -2.449, -0.3319), (4.813, -3.11, -0.2175), (4.889, -3.388, -0.2215), (4.813, -3.667, -0.2256), (4.604, -3.871, -0.2285), (4.319, -3.946, -0.2296), (4.034, -3.871, -0.2285), (3.825, -3.667, -0.2256), (3.748, -3.388, -0.2215), (3.825, -3.11, -0.2175), (4.034, -2.905, -0.2145), (4.604, -2.524, -0.333), (4.813, -2.728, -0.3359), (4.889, -3.007, -0.34), (4.813, -3.286, -0.344), (4.604, -3.49, -0.3469), (4.319, -3.565, -0.348), (4.034, -3.49, -0.3469), (3.825, -3.286, -0.344), (3.748, -3.007, -0.34), (3.825, -2.728, -0.3359), (4.034, -2.524, -0.333), (3.701, -2.227, -0.7823), (3.701, -1.035, -0.7629), (3.701, -1.748, -0.9146), (3.701, -0.5557, -0.8952), (4.928, -2.227, -0.7823), (4.928, -1.035, -0.7629), (4.928, -1.748, -0.9146), (4.928, -0.5557, -0.8952)], [], [(13, 15, 44, 43), (27, 26, 50, 51), (3, 5, 39, 36), (35, 34, 58, 59), (28, 27, 51, 52), (17, 19, 46, 45), (24, 35, 59, 38), (7, 9, 41, 40), (29, 28, 52, 53), (21, 23, 48, 47), (20, 34, 35, 22), (11, 13, 43, 42), (30, 29, 53, 54), (22, 35, 24, 0), (18, 33, 34, 20), (16, 32, 33, 18), (14, 31, 32, 16), (12, 30, 31, 14), (10, 29, 30, 12), (8, 28, 29, 10), (6, 27, 28, 8), (4, 26, 27, 6), (2, 25, 26, 4), (0, 24, 25, 2), (38, 37, 36, 49), (49, 36, 39, 50), (50, 39, 40, 51), (51, 40, 41, 52), (52, 41, 42, 53), (53, 42, 43, 54), (54, 43, 44, 55), (55, 44, 45, 56), (56, 45, 46, 57), (57, 46, 47, 58), (58, 47, 48, 59), (59, 48, 37, 38), (23, 1, 37, 48), (34, 33, 57, 58), (26, 25, 49, 50), (33, 32, 56, 57), (9, 11, 42, 41), (19, 21, 47, 46), (25, 24, 38, 49), (32, 31, 55, 56), (5, 7, 40, 39), (15, 17, 45, 44), (1, 3, 36, 37), (31, 30, 54, 55), (7, 27, 26, 5), (3, 25, 26, 5), (25, 3, 1, 24), (23, 35, 24, 1), (34, 35, 23, 21), (19, 33, 34, 21), (17, 32, 33, 19), (15, 31, 32, 17), (30, 31, 15, 13), (11, 29, 30, 13), (28, 29, 11, 9), (9, 28, 27, 7), (60, 61, 63, 62), (62, 63, 67, 66), (66, 67, 65, 64), (64, 65, 61, 60), (62, 66, 64, 60), (67, 63, 61, 65)])
me_cylinder_005.polygons.foreach_set('material_index', [1, 1, 1, 1, 1, 1, 1, 1, 1, 1, 0, 1, 1, 0, 0, 0, 0, 0, 0, 0, 0, 0, 0, 0, 1, 1, 1, 1, 1, 1, 1, 1, 1, 1, 1, 1, 1, 1, 1, 1, 1, 1, 1, 1, 1, 1, 1, 1, 1, 1, 1, 1, 1, 1, 1, 1, 1, 1, 1, 1, 0, 0, 0, 0, 0, 0])
me_cylinder_005.materials.append(mat_material)
me_cylinder_005.materials.append(mat_material_002)
me_cylinder_005.use_remesh_preserve_volume = False
me_cylinder_005.use_remesh_preserve_attributes = False
me_cylinder_005.use_mirror_vertex_groups = False
me_cylinder_005.update()
me_cylinder_006 = bpy.data.meshes.new('Cylinder.006')
me_cylinder_006.from_pydata([(-1.588e-08, 0.4316, -0.05223), (0.2158, 0.3738, -0.05223), (0.3738, 0.2158, -0.05223), (0.4316, -9.242e-08, -0.05223), (0.3738, -0.2158, -0.05223), (0.2158, -0.3738, -0.05223), (4.928e-08, -0.4316, -0.05223), (-0.2158, -0.3738, -0.05223), (-0.3738, -0.2158, -0.05223), (-0.4316, -2.742e-07, -0.05223), (-0.3738, 0.2158, -0.05223), (-0.2158, 0.3738, -0.05223), (-1.217e-08, 0.3226, 0.1128), (-1.588e-08, 0.4316, 0.06196), (-1.49e-08, 0.4162, 0.09794), (0.1613, 0.2794, 0.1128), (0.2158, 0.3738, 0.06196), (0.2081, 0.3604, 0.09794), (0.2794, 0.1613, 0.1128), (0.3738, 0.2158, 0.06196), (0.3604, 0.2081, 0.09794), (0.3226, -8.959e-08, 0.1128), (0.4316, -9.242e-08, 0.06196), (0.4162, -9.243e-08, 0.09794), (0.2794, -0.1613, 0.1128), (0.3738, -0.2158, 0.06196), (0.3604, -0.2081, 0.09794), (0.1613, -0.2794, 0.1128), (0.2158, -0.3738, 0.06196), (0.2081, -0.3604, 0.09794), (5.129e-08, -0.3226, 0.1128), (4.928e-08, -0.4316, 0.06196), (5.018e-08, -0.4162, 0.09794), (-0.1613, -0.2794, 0.1128), (-0.2158, -0.3738, 0.06196), (-0.2081, -0.3604, 0.09794), (-0.2794, -0.1613, 0.1128), (-0.3738, -0.2158, 0.06196), (-0.3604, -0.2081, 0.09794), (-0.3226, -2.202e-07, 0.1128), (-0.4316, -2.742e-07, 0.06196), (-0.4162, -2.638e-07, 0.09794), (-0.2794, 0.1613, 0.1128), (-0.3738, 0.2158, 0.06196), (-0.3604, 0.2081, 0.09794), (-0.1613, 0.2794, 0.1128), (-0.2158, 0.3738, 0.06196), (-0.2081, 0.3604, 0.09794), (-1.304e-08, 0.3789, 0.1128), (0.1895, 0.3281, 0.1128), (0.3281, 0.1895, 0.1128), (0.3789, -9.22e-08, 0.1128), (0.3281, -0.1895, 0.1128), (0.1895, -0.3281, 0.1128), (5.215e-08, -0.3789, 0.1128), (-0.1895, -0.3281, 0.1128), (-0.3281, -0.1895, 0.1128), (-0.3789, -2.384e-07, 0.1128), (-0.3281, 0.1895, 0.1128), (-0.1895, 0.3281, 0.1128), (-1.217e-08, 0.3226, 0.06394), (0.1613, 0.2794, 0.06394), (0.2794, 0.1613, 0.06394), (0.3226, -8.959e-08, 0.06394), (0.2794, -0.1613, 0.06394), (0.1613, -0.2794, 0.06394), (5.129e-08, -0.3226, 0.06394), (-0.1613, -0.2794, 0.06394), (-0.2794, -0.1613, 0.06394), (-0.3226, -2.202e-07, 0.06394), (-0.2794, 0.1613, 0.06394), (-0.1613, 0.2794, 0.06394)], [], [(11, 46, 13, 0), (2, 19, 22, 3), (3, 22, 25, 4), (4, 25, 28, 5), (5, 28, 31, 6), (6, 31, 34, 7), (7, 34, 37, 8), (8, 37, 40, 9), (9, 40, 43, 10), (10, 43, 46, 11), (0, 13, 16, 1), (1, 16, 19, 2), (0, 1, 2, 3, 4, 5, 6, 7, 8, 9, 10, 11), (16, 13, 14, 17), (17, 14, 48, 49), (19, 16, 17, 20), (20, 17, 49, 50), (22, 19, 20, 23), (23, 20, 50, 51), (25, 22, 23, 26), (26, 23, 51, 52), (28, 25, 26, 29), (29, 26, 52, 53), (31, 28, 29, 32), (32, 29, 53, 54), (34, 31, 32, 35), (35, 32, 54, 55), (37, 34, 35, 38), (38, 35, 55, 56), (40, 37, 38, 41), (41, 38, 56, 57), (43, 40, 41, 44), (44, 41, 57, 58), (46, 43, 44, 47), (47, 44, 58, 59), (13, 46, 47, 14), (14, 47, 59, 48), (36, 33, 67, 68), (12, 15, 49, 48), (15, 18, 50, 49), (18, 21, 51, 50), (21, 24, 52, 51), (24, 27, 53, 52), (27, 30, 54, 53), (30, 33, 55, 54), (33, 36, 56, 55), (36, 39, 57, 56), (39, 42, 58, 57), (42, 45, 59, 58), (45, 12, 48, 59), (61, 60, 71, 70, 69, 68, 67, 66, 65, 64, 63, 62), (27, 24, 64, 65), (12, 45, 71, 60), (18, 15, 61, 62), (39, 36, 68, 69), (30, 27, 65, 66), (21, 18, 62, 63), (42, 39, 69, 70), (33, 30, 66, 67), (24, 21, 63, 64), (45, 42, 70, 71), (15, 12, 60, 61)])
me_cylinder_006.polygons.foreach_set('material_index', [0, 0, 0, 0, 0, 0, 0, 0, 0, 0, 0, 0, 0, 1, 1, 1, 1, 1, 1, 1, 1, 1, 1, 1, 1, 1, 1, 1, 1, 1, 1, 1, 1, 1, 1, 1, 1, 1, 1, 1, 1, 1, 1, 1, 1, 1, 1, 1, 1, 1, 0, 1, 1, 1, 1, 1, 1, 1, 1, 1, 1, 1])
me_cylinder_006.materials.append(mat_material)
me_cylinder_006.materials.append(mat_material_002)
me_cylinder_006.use_remesh_preserve_volume = False
me_cylinder_006.use_remesh_preserve_attributes = False
me_cylinder_006.use_mirror_vertex_groups = False
me_cylinder_006.update()
me_cylinder_002 = bpy.data.meshes.new('Cylinder.002')
me_cylinder_002.from_pydata([(0.3889, -1.234, -0.7811), (0.3889, -1.404, -0.0197), (0.6915, -1.294, -0.7811), (0.6265, -1.451, -0.0197), (0.9479, -1.465, -0.7811), (0.8279, -1.585, -0.0197), (1.119, -1.722, -0.7811), (0.9625, -1.787, -0.0197), (1.18, -2.024, -0.7811), (1.01, -2.024, -0.0197), (1.119, -2.327, -0.7811), (0.9625, -2.262, -0.0197), (0.9479, -2.583, -0.7811), (0.8279, -2.463, -0.0197), (0.6915, -2.755, -0.7811), (0.6265, -2.598, -0.0197), (0.3889, -2.815, -0.7811), (0.3889, -2.645, -0.0197), (0.08637, -2.755, -0.7811), (0.1513, -2.598, -0.0197), (-0.1701, -2.583, -0.7811), (-0.05009, -2.463, -0.0197), (-0.3415, -2.327, -0.7811), (-0.1847, -2.262, -0.0197), (-0.4017, -2.024, -0.7811), (-0.2319, -2.024, -0.0197), (-0.3415, -1.722, -0.7811), (-0.1847, -1.787, -0.0197), (-0.1701, -1.465, -0.7811), (-0.05009, -1.585, -0.0197), (0.08637, -1.294, -0.7811), (0.1513, -1.451, -0.0197), (0.6915, -1.294, -0.0197), (0.3889, -1.234, -0.0197), (0.9479, -1.465, -0.0197), (1.119, -1.722, -0.0197), (1.18, -2.024, -0.0197), (1.119, -2.327, -0.0197), (0.9479, -2.583, -0.0197), (0.6915, -2.755, -0.0197), (0.3889, -2.815, -0.0197), (0.08637, -2.755, -0.0197), (-0.1701, -2.583, -0.0197), (-0.3415, -2.327, -0.0197), (-0.4017, -2.024, -0.0197), (-0.3415, -1.722, -0.0197), (-0.1701, -1.465, -0.0197), (0.08637, -1.294, -0.0197), (0.4474, -1.883, -0.1953), (0.3889, -1.872, -0.1953), (0.4969, -1.916, -0.1953), (0.53, -1.966, -0.1953), (0.5417, -2.024, -0.1953), (0.53, -2.083, -0.1953), (0.4969, -2.132, -0.1953), (0.4474, -2.166, -0.1953), (0.3889, -2.177, -0.1953), (0.3305, -2.166, -0.1953), (0.2809, -2.132, -0.1953), (0.2478, -2.083, -0.1953), (0.2362, -2.024, -0.1953), (0.2478, -1.966, -0.1953), (0.2809, -1.916, -0.1953), (0.3305, -1.883, -0.1953), (0.6265, -1.451, -0.1953), (0.3889, -1.404, -0.1953), (0.8279, -1.585, -0.1953), (0.9625, -1.787, -0.1953), (1.01, -2.024, -0.1953), (0.9625, -2.262, -0.1953), (0.8279, -2.463, -0.1953), (0.6265, -2.598, -0.1953), (0.3889, -2.645, -0.1953), (0.1513, -2.598, -0.1953), (-0.05009, -2.463, -0.1953), (-0.1847, -2.262, -0.1953), (-0.2319, -2.024, -0.1953), (-0.1847, -1.787, -0.1953), (-0.05009, -1.585, -0.1953), (0.1513, -1.451, -0.1953), (0.4282, -1.93, -0.001118), (0.3889, -1.922, -0.001118), (0.4614, -1.952, -0.001118), (0.4837, -1.985, -0.001118), (0.4915, -2.024, -0.001118), (0.4837, -2.064, -0.001118), (0.4614, -2.097, -0.001118), (0.4282, -2.119, -0.001118), (0.3889, -2.127, -0.001118), (0.3497, -2.119, -0.001118), (0.3164, -2.097, -0.001118), (0.2942, -2.064, -0.001118), (0.2864, -2.024, -0.001118), (0.2942, -1.985, -0.001118), (0.3164, -1.952, -0.001118), (0.3497, -1.93, -0.001118), (-0.8143, -1.073, -0.5636), (-0.8143, -1.179, -0.08821), (-0.6254, -1.111, -0.5636), (-0.666, -1.209, -0.08821), (-0.4653, -1.218, -0.5636), (-0.5402, -1.293, -0.08821), (-0.3583, -1.378, -0.5636), (-0.4562, -1.419, -0.08821), (-0.3207, -1.567, -0.5636), (-0.4267, -1.567, -0.08821), (-0.3583, -1.756, -0.5636), (-0.4562, -1.715, -0.08821), (-0.4653, -1.916, -0.5636), (-0.5402, -1.841, -0.08821), (-0.6254, -2.023, -0.5636), (-0.666, -1.925, -0.08821), (-0.8143, -2.061, -0.5636), (-0.8143, -1.955, -0.08821), (-1.003, -2.023, -0.5636), (-0.9626, -1.925, -0.08821), (-1.163, -1.916, -0.5636), (-1.088, -1.841, -0.08821), (-1.27, -1.756, -0.5636), (-1.172, -1.715, -0.08821), (-1.308, -1.567, -0.5636), (-1.202, -1.567, -0.08821), (-1.27, -1.378, -0.5636), (-1.172, -1.419, -0.08821), (-1.163, -1.218, -0.5636), (-1.088, -1.293, -0.08821), (-1.003, -1.111, -0.5636), (-0.9626, -1.209, -0.08821), (-0.6254, -1.111, -0.08821), (-0.8143, -1.073, -0.08821), (-0.4653, -1.218, -0.08821), (-0.3583, -1.378, -0.08821), (-0.3207, -1.567, -0.08821), (-0.3583, -1.756, -0.08821), (-0.4653, -1.916, -0.08821), (-0.6254, -2.023, -0.08821), (-0.8143, -2.061, -0.08821), (-1.003, -2.023, -0.08821), (-1.163, -1.916, -0.08821), (-1.27, -1.756, -0.08821), (-1.308, -1.567, -0.08821), (-1.27, -1.378, -0.08821), (-1.163, -1.218, -0.08821), (-1.003, -1.111, -0.08821), (-0.7778, -1.479, -0.1979), (-0.8143, -1.472, -0.1979), (-0.7469, -1.5, -0.1979), (-0.7262, -1.53, -0.1979), (-0.7189, -1.567, -0.1979), (-0.7262, -1.603, -0.1979), (-0.7469, -1.634, -0.1979), (-0.7778, -1.655, -0.1979), (-0.8143, -1.662, -0.1979), (-0.8508, -1.655, -0.1979), (-0.8817, -1.634, -0.1979), (-0.9024, -1.603, -0.1979), (-0.9097, -1.567, -0.1979), (-0.9024, -1.53, -0.1979), (-0.8817, -1.5, -0.1979), (-0.8508, -1.479, -0.1979), (-0.666, -1.209, -0.1979), (-0.8143, -1.179, -0.1979), (-0.5402, -1.293, -0.1979), (-0.4562, -1.419, -0.1979), (-0.4267, -1.567, -0.1979), (-0.4562, -1.715, -0.1979), (-0.5402, -1.841, -0.1979), (-0.666, -1.925, -0.1979), (-0.8143, -1.955, -0.1979), (-0.9626, -1.925, -0.1979), (-1.088, -1.841, -0.1979), (-1.172, -1.715, -0.1979), (-1.202, -1.567, -0.1979), (-1.172, -1.419, -0.1979), (-1.088, -1.293, -0.1979), (-0.9626, -1.209, -0.1979), (-0.7898, -1.508, -0.07661), (-0.8143, -1.503, -0.07661), (-0.769, -1.522, -0.07661), (-0.7552, -1.542, -0.07661), (-0.7503, -1.567, -0.07661), (-0.7552, -1.591, -0.07661), (-0.769, -1.612, -0.07661), (-0.7898, -1.626, -0.07661), (-0.8143, -1.631, -0.07661), (-0.8388, -1.626, -0.07661), (-0.8596, -1.612, -0.07661), (-0.8735, -1.591, -0.07661), (-0.8783, -1.567, -0.07661), (-0.8735, -1.542, -0.07661), (-0.8596, -1.522, -0.07661), (-0.8388, -1.508, -0.07661), (-0.6536, -2.338, -0.665), (-0.6536, -2.473, -0.05628), (-0.4117, -2.386, -0.665), (-0.4636, -2.511, -0.05628), (-0.2067, -2.523, -0.665), (-0.3026, -2.619, -0.05628), (-0.06967, -2.728, -0.665), (-0.195, -2.78, -0.05628), (-0.02157, -2.97, -0.665), (-0.1573, -2.97, -0.05628), (-0.06967, -3.212, -0.665), (-0.195, -3.16, -0.05628), (-0.2067, -3.417, -0.665), (-0.3026, -3.321, -0.05628), (-0.4117, -3.554, -0.665), (-0.4636, -3.428, -0.05628), (-0.6536, -3.602, -0.665), (-0.6536, -3.466, -0.05628), (-0.8954, -3.554, -0.665), (-0.8435, -3.428, -0.05628), (-1.1, -3.417, -0.665), (-1.004, -3.321, -0.05628), (-1.237, -3.212, -0.665), (-1.112, -3.16, -0.05628), (-1.286, -2.97, -0.665), (-1.15, -2.97, -0.05628), (-1.237, -2.728, -0.665), (-1.112, -2.78, -0.05628), (-1.1, -2.523, -0.665), (-1.004, -2.619, -0.05628), (-0.8954, -2.386, -0.665), (-0.8435, -2.511, -0.05628), (-0.4117, -2.386, -0.05628), (-0.6536, -2.338, -0.05628), (-0.2067, -2.523, -0.05628), (-0.06967, -2.728, -0.05628), (-0.02157, -2.97, -0.05628), (-0.06967, -3.212, -0.05628), (-0.2067, -3.417, -0.05628), (-0.4117, -3.554, -0.05628), (-0.6536, -3.602, -0.05628), (-0.8954, -3.554, -0.05628), (-1.1, -3.417, -0.05628), (-1.237, -3.212, -0.05628), (-1.286, -2.97, -0.05628), (-1.237, -2.728, -0.05628), (-1.1, -2.523, -0.05628), (-0.8954, -2.386, -0.05628), (-0.6068, -2.857, -0.1967), (-0.6536, -2.848, -0.1967), (-0.5672, -2.883, -0.1967), (-0.5407, -2.923, -0.1967), (-0.5315, -2.97, -0.1967), (-0.5407, -3.016, -0.1967), (-0.5672, -3.056, -0.1967), (-0.6068, -3.082, -0.1967), (-0.6536, -3.092, -0.1967), (-0.7003, -3.082, -0.1967), (-0.7399, -3.056, -0.1967), (-0.7664, -3.016, -0.1967), (-0.7757, -2.97, -0.1967), (-0.7664, -2.923, -0.1967), (-0.7399, -2.883, -0.1967), (-0.7003, -2.857, -0.1967), (-0.4636, -2.511, -0.1967), (-0.6536, -2.473, -0.1967), (-0.3026, -2.619, -0.1967), (-0.195, -2.78, -0.1967), (-0.1573, -2.97, -0.1967), (-0.195, -3.16, -0.1967), (-0.3026, -3.321, -0.1967), (-0.4636, -3.428, -0.1967), (-0.6536, -3.466, -0.1967), (-0.8435, -3.428, -0.1967), (-1.004, -3.321, -0.1967), (-1.112, -3.16, -0.1967), (-1.15, -2.97, -0.1967), (-1.112, -2.78, -0.1967), (-1.004, -2.619, -0.1967), (-0.8435, -2.511, -0.1967), (-0.6222, -2.894, -0.04143), (-0.6536, -2.888, -0.04143), (-0.5956, -2.912, -0.04143), (-0.5778, -2.938, -0.04143), (-0.5716, -2.97, -0.04143), (-0.5778, -3.001, -0.04143), (-0.5956, -3.028, -0.04143), (-0.6222, -3.045, -0.04143), (-0.6536, -3.052, -0.04143), (-0.6849, -3.045, -0.04143), (-0.7115, -3.028, -0.04143), (-0.7293, -3.001, -0.04143), (-0.7355, -2.97, -0.04143), (-0.7293, -2.938, -0.04143), (-0.7115, -2.912, -0.04143), (-0.6849, -2.894, -0.04143)], [], [(0, 33, 32, 2), (2, 32, 34, 4), (4, 34, 35, 6), (6, 35, 36, 8), (8, 36, 37, 10), (10, 37, 38, 12), (12, 38, 39, 14), (14, 39, 40, 16), (16, 40, 41, 18), (18, 41, 42, 20), (20, 42, 43, 22), (22, 43, 44, 24), (24, 44, 45, 26), (26, 45, 46, 28), (7, 5, 66, 67), (28, 46, 47, 30), (30, 47, 33, 0), (0, 2, 4, 6, 8, 10, 12, 14, 16, 18, 20, 22, 24, 26, 28, 30), (1, 3, 32, 33), (3, 5, 34, 32), (5, 7, 35, 34), (7, 9, 36, 35), (9, 11, 37, 36), (11, 13, 38, 37), (13, 15, 39, 38), (15, 17, 40, 39), (17, 19, 41, 40), (19, 21, 42, 41), (21, 23, 43, 42), (23, 25, 44, 43), (25, 27, 45, 44), (27, 29, 46, 45), (29, 31, 47, 46), (31, 1, 33, 47), (61, 60, 92, 93), (23, 21, 74, 75), (9, 7, 67, 68), (25, 23, 75, 76), (11, 9, 68, 69), (27, 25, 76, 77), (13, 11, 69, 70), (29, 27, 77, 78), (15, 13, 70, 71), (31, 29, 78, 79), (17, 15, 71, 72), (3, 1, 65, 64), (1, 31, 79, 65), (19, 17, 72, 73), (5, 3, 64, 66), (21, 19, 73, 74), (49, 48, 64, 65), (48, 50, 66, 64), (50, 51, 67, 66), (51, 52, 68, 67), (52, 53, 69, 68), (53, 54, 70, 69), (54, 55, 71, 70), (55, 56, 72, 71), (56, 57, 73, 72), (57, 58, 74, 73), (58, 59, 75, 74), (59, 60, 76, 75), (60, 61, 77, 76), (61, 62, 78, 77), (62, 63, 79, 78), (63, 49, 65, 79), (80, 81, 95, 94, 93, 92, 91, 90, 89, 88, 87, 86, 85, 84, 83, 82), (54, 53, 85, 86), (62, 61, 93, 94), (55, 54, 86, 87), (63, 62, 94, 95), (56, 55, 87, 88), (48, 49, 81, 80), (49, 63, 95, 81), (57, 56, 88, 89), (50, 48, 80, 82), (58, 57, 89, 90), (51, 50, 82, 83), (59, 58, 90, 91), (52, 51, 83, 84), (60, 59, 91, 92), (53, 52, 84, 85), (96, 129, 128, 98), (98, 128, 130, 100), (100, 130, 131, 102), (102, 131, 132, 104), (104, 132, 133, 106), (106, 133, 134, 108), (108, 134, 135, 110), (110, 135, 136, 112), (112, 136, 137, 114), (114, 137, 138, 116), (116, 138, 139, 118), (118, 139, 140, 120), (120, 140, 141, 122), (122, 141, 142, 124), (103, 101, 162, 163), (124, 142, 143, 126), (126, 143, 129, 96), (96, 98, 100, 102, 104, 106, 108, 110, 112, 114, 116, 118, 120, 122, 124, 126), (97, 99, 128, 129), (99, 101, 130, 128), (101, 103, 131, 130), (103, 105, 132, 131), (105, 107, 133, 132), (107, 109, 134, 133), (109, 111, 135, 134), (111, 113, 136, 135), (113, 115, 137, 136), (115, 117, 138, 137), (117, 119, 139, 138), (119, 121, 140, 139), (121, 123, 141, 140), (123, 125, 142, 141), (125, 127, 143, 142), (127, 97, 129, 143), (157, 156, 188, 189), (119, 117, 170, 171), (105, 103, 163, 164), (121, 119, 171, 172), (107, 105, 164, 165), (123, 121, 172, 173), (109, 107, 165, 166), (125, 123, 173, 174), (111, 109, 166, 167), (127, 125, 174, 175), (113, 111, 167, 168), (99, 97, 161, 160), (97, 127, 175, 161), (115, 113, 168, 169), (101, 99, 160, 162), (117, 115, 169, 170), (145, 144, 160, 161), (144, 146, 162, 160), (146, 147, 163, 162), (147, 148, 164, 163), (148, 149, 165, 164), (149, 150, 166, 165), (150, 151, 167, 166), (151, 152, 168, 167), (152, 153, 169, 168), (153, 154, 170, 169), (154, 155, 171, 170), (155, 156, 172, 171), (156, 157, 173, 172), (157, 158, 174, 173), (158, 159, 175, 174), (159, 145, 161, 175), (176, 177, 191, 190, 189, 188, 187, 186, 185, 184, 183, 182, 181, 180, 179, 178), (150, 149, 181, 182), (158, 157, 189, 190), (151, 150, 182, 183), (159, 158, 190, 191), (152, 151, 183, 184), (144, 145, 177, 176), (145, 159, 191, 177), (153, 152, 184, 185), (146, 144, 176, 178), (154, 153, 185, 186), (147, 146, 178, 179), (155, 154, 186, 187), (148, 147, 179, 180), (156, 155, 187, 188), (149, 148, 180, 181), (192, 225, 224, 194), (194, 224, 226, 196), (196, 226, 227, 198), (198, 227, 228, 200), (200, 228, 229, 202), (202, 229, 230, 204), (204, 230, 231, 206), (206, 231, 232, 208), (208, 232, 233, 210), (210, 233, 234, 212), (212, 234, 235, 214), (214, 235, 236, 216), (216, 236, 237, 218), (218, 237, 238, 220), (199, 197, 258, 259), (220, 238, 239, 222), (222, 239, 225, 192), (192, 194, 196, 198, 200, 202, 204, 206, 208, 210, 212, 214, 216, 218, 220, 222), (193, 195, 224, 225), (195, 197, 226, 224), (197, 199, 227, 226), (199, 201, 228, 227), (201, 203, 229, 228), (203, 205, 230, 229), (205, 207, 231, 230), (207, 209, 232, 231), (209, 211, 233, 232), (211, 213, 234, 233), (213, 215, 235, 234), (215, 217, 236, 235), (217, 219, 237, 236), (219, 221, 238, 237), (221, 223, 239, 238), (223, 193, 225, 239), (253, 252, 284, 285), (215, 213, 266, 267), (201, 199, 259, 260), (217, 215, 267, 268), (203, 201, 260, 261), (219, 217, 268, 269), (205, 203, 261, 262), (221, 219, 269, 270), (207, 205, 262, 263), (223, 221, 270, 271), (209, 207, 263, 264), (195, 193, 257, 256), (193, 223, 271, 257), (211, 209, 264, 265), (197, 195, 256, 258), (213, 211, 265, 266), (241, 240, 256, 257), (240, 242, 258, 256), (242, 243, 259, 258), (243, 244, 260, 259), (244, 245, 261, 260), (245, 246, 262, 261), (246, 247, 263, 262), (247, 248, 264, 263), (248, 249, 265, 264), (249, 250, 266, 265), (250, 251, 267, 266), (251, 252, 268, 267), (252, 253, 269, 268), (253, 254, 270, 269), (254, 255, 271, 270), (255, 241, 257, 271), (272, 273, 287, 286, 285, 284, 283, 282, 281, 280, 279, 278, 277, 276, 275, 274), (246, 245, 277, 278), (254, 253, 285, 286), (247, 246, 278, 279), (255, 254, 286, 287), (248, 247, 279, 280), (240, 241, 273, 272), (241, 255, 287, 273), (249, 248, 280, 281), (242, 240, 272, 274), (250, 249, 281, 282), (243, 242, 274, 275), (251, 250, 282, 283), (244, 243, 275, 276), (252, 251, 283, 284), (245, 244, 276, 277)])
me_cylinder_002.polygons.foreach_set('material_index', [0, 0, 0, 0, 0, 0, 0, 0, 0, 0, 0, 0, 0, 0, 0, 0, 0, 0, 0, 0, 0, 0, 0, 0, 0, 0, 0, 0, 0, 0, 0, 0, 0, 0, 0, 0, 0, 0, 0, 0, 0, 0, 0, 0, 0, 0, 0, 0, 0, 0, 2, 2, 2, 2, 2, 2, 2, 2, 2, 2, 2, 2, 2, 2, 2, 2, 0, 0, 0, 0, 0, 0, 0, 0, 0, 0, 0, 0, 0, 0, 0, 0, 0, 0, 0, 0, 0, 0, 0, 0, 0, 0, 0, 0, 0, 0, 0, 0, 0, 0, 0, 0, 0, 0, 0, 0, 0, 0, 0, 0, 0, 0, 0, 0, 0, 0, 0, 0, 0, 0, 0, 0, 0, 0, 0, 0, 0, 0, 0, 0, 0, 0, 2, 2, 2, 2, 2, 2, 2, 2, 2, 2, 2, 2, 2, 2, 2, 2, 0, 0, 0, 0, 0, 0, 0, 0, 0, 0, 0, 0, 0, 0, 0, 0, 0, 0, 0, 0, 0, 0, 0, 0, 0, 0, 0, 0, 0, 0, 0, 0, 0, 0, 0, 0, 0, 0, 0, 0, 0, 0, 0, 0, 0, 0, 0, 0, 0, 0, 0, 0, 0, 0, 0, 0, 0, 0, 0, 0, 0, 0, 0, 0, 0, 0, 2, 2, 2, 2, 2, 2, 2, 2, 2, 2, 2, 2, 2, 2, 2, 2, 0, 0, 0, 0, 0, 0, 0, 0, 0, 0, 0, 0, 0, 0, 0, 0])
me_cylinder_002.materials.append(mat_material_001)
me_cylinder_002.materials.append(mat_material)
me_cylinder_002.materials.append(mat_material_004)
me_cylinder_002.use_remesh_preserve_volume = False
me_cylinder_002.use_remesh_preserve_attributes = False
me_cylinder_002.use_mirror_vertex_groups = False
me_cylinder_002.update()
me_cylinder_001 = bpy.data.meshes.new('Cylinder.001')
me_cylinder_001.from_pydata([(0.3889, -1.234, -0.7811), (0.3889, -1.404, -0.0197), (0.6915, -1.294, -0.7811), (0.6265, -1.451, -0.0197), (0.9479, -1.465, -0.7811), (0.8279, -1.585, -0.0197), (1.119, -1.722, -0.7811), (0.9625, -1.787, -0.0197), (1.18, -2.024, -0.7811), (1.01, -2.024, -0.0197), (1.119, -2.327, -0.7811), (0.9625, -2.262, -0.0197), (0.9479, -2.583, -0.7811), (0.8279, -2.463, -0.0197), (0.6915, -2.755, -0.7811), (0.6265, -2.598, -0.0197), (0.3889, -2.815, -0.7811), (0.3889, -2.645, -0.0197), (0.08637, -2.755, -0.7811), (0.1513, -2.598, -0.0197), (-0.1701, -2.583, -0.7811), (-0.05009, -2.463, -0.0197), (-0.3415, -2.327, -0.7811), (-0.1847, -2.262, -0.0197), (-0.4017, -2.024, -0.7811), (-0.2319, -2.024, -0.0197), (-0.3415, -1.722, -0.7811), (-0.1847, -1.787, -0.0197), (-0.1701, -1.465, -0.7811), (-0.05009, -1.585, -0.0197), (0.08637, -1.294, -0.7811), (0.1513, -1.451, -0.0197), (0.6915, -1.294, -0.0197), (0.3889, -1.234, -0.0197), (0.9479, -1.465, -0.0197), (1.119, -1.722, -0.0197), (1.18, -2.024, -0.0197), (1.119, -2.327, -0.0197), (0.9479, -2.583, -0.0197), (0.6915, -2.755, -0.0197), (0.3889, -2.815, -0.0197), (0.08637, -2.755, -0.0197), (-0.1701, -2.583, -0.0197), (-0.3415, -2.327, -0.0197), (-0.4017, -2.024, -0.0197), (-0.3415, -1.722, -0.0197), (-0.1701, -1.465, -0.0197), (0.08637, -1.294, -0.0197), (0.4474, -1.883, -0.1953), (0.3889, -1.872, -0.1953), (0.4969, -1.916, -0.1953), (0.53, -1.966, -0.1953), (0.5417, -2.024, -0.1953), (0.53, -2.083, -0.1953), (0.4969, -2.132, -0.1953), (0.4474, -2.166, -0.1953), (0.3889, -2.177, -0.1953), (0.3305, -2.166, -0.1953), (0.2809, -2.132, -0.1953), (0.2478, -2.083, -0.1953), (0.2362, -2.024, -0.1953), (0.2478, -1.966, -0.1953), (0.2809, -1.916, -0.1953), (0.3305, -1.883, -0.1953), (0.6265, -1.451, -0.1953), (0.3889, -1.404, -0.1953), (0.8279, -1.585, -0.1953), (0.9625, -1.787, -0.1953), (1.01, -2.024, -0.1953), (0.9625, -2.262, -0.1953), (0.8279, -2.463, -0.1953), (0.6265, -2.598, -0.1953), (0.3889, -2.645, -0.1953), (0.1513, -2.598, -0.1953), (-0.05009, -2.463, -0.1953), (-0.1847, -2.262, -0.1953), (-0.2319, -2.024, -0.1953), (-0.1847, -1.787, -0.1953), (-0.05009, -1.585, -0.1953), (0.1513, -1.451, -0.1953), (0.4282, -1.93, -0.001118), (0.3889, -1.922, -0.001118), (0.4614, -1.952, -0.001118), (0.4837, -1.985, -0.001118), (0.4915, -2.024, -0.001118), (0.4837, -2.064, -0.001118), (0.4614, -2.097, -0.001118), (0.4282, -2.119, -0.001118), (0.3889, -2.127, -0.001118), (0.3497, -2.119, -0.001118), (0.3164, -2.097, -0.001118), (0.2942, -2.064, -0.001118), (0.2864, -2.024, -0.001118), (0.2942, -1.985, -0.001118), (0.3164, -1.952, -0.001118), (0.3497, -1.93, -0.001118), (-0.8143, -1.073, -0.5636), (-0.8143, -1.179, -0.08821), (-0.6254, -1.111, -0.5636), (-0.666, -1.209, -0.08821), (-0.4653, -1.218, -0.5636), (-0.5402, -1.293, -0.08821), (-0.3583, -1.378, -0.5636), (-0.4562, -1.419, -0.08821), (-0.3207, -1.567, -0.5636), (-0.4267, -1.567, -0.08821), (-0.3583, -1.756, -0.5636), (-0.4562, -1.715, -0.08821), (-0.4653, -1.916, -0.5636), (-0.5402, -1.841, -0.08821), (-0.6254, -2.023, -0.5636), (-0.666, -1.925, -0.08821), (-0.8143, -2.061, -0.5636), (-0.8143, -1.955, -0.08821), (-1.003, -2.023, -0.5636), (-0.9626, -1.925, -0.08821), (-1.163, -1.916, -0.5636), (-1.088, -1.841, -0.08821), (-1.27, -1.756, -0.5636), (-1.172, -1.715, -0.08821), (-1.308, -1.567, -0.5636), (-1.202, -1.567, -0.08821), (-1.27, -1.378, -0.5636), (-1.172, -1.419, -0.08821), (-1.163, -1.218, -0.5636), (-1.088, -1.293, -0.08821), (-1.003, -1.111, -0.5636), (-0.9626, -1.209, -0.08821), (-0.6254, -1.111, -0.08821), (-0.8143, -1.073, -0.08821), (-0.4653, -1.218, -0.08821), (-0.3583, -1.378, -0.08821), (-0.3207, -1.567, -0.08821), (-0.3583, -1.756, -0.08821), (-0.4653, -1.916, -0.08821), (-0.6254, -2.023, -0.08821), (-0.8143, -2.061, -0.08821), (-1.003, -2.023, -0.08821), (-1.163, -1.916, -0.08821), (-1.27, -1.756, -0.08821), (-1.308, -1.567, -0.08821), (-1.27, -1.378, -0.08821), (-1.163, -1.218, -0.08821), (-1.003, -1.111, -0.08821), (-0.7778, -1.479, -0.1979), (-0.8143, -1.472, -0.1979), (-0.7469, -1.5, -0.1979), (-0.7262, -1.53, -0.1979), (-0.7189, -1.567, -0.1979), (-0.7262, -1.603, -0.1979), (-0.7469, -1.634, -0.1979), (-0.7778, -1.655, -0.1979), (-0.8143, -1.662, -0.1979), (-0.8508, -1.655, -0.1979), (-0.8817, -1.634, -0.1979), (-0.9024, -1.603, -0.1979), (-0.9097, -1.567, -0.1979), (-0.9024, -1.53, -0.1979), (-0.8817, -1.5, -0.1979), (-0.8508, -1.479, -0.1979), (-0.666, -1.209, -0.1979), (-0.8143, -1.179, -0.1979), (-0.5402, -1.293, -0.1979), (-0.4562, -1.419, -0.1979), (-0.4267, -1.567, -0.1979), (-0.4562, -1.715, -0.1979), (-0.5402, -1.841, -0.1979), (-0.666, -1.925, -0.1979), (-0.8143, -1.955, -0.1979), (-0.9626, -1.925, -0.1979), (-1.088, -1.841, -0.1979), (-1.172, -1.715, -0.1979), (-1.202, -1.567, -0.1979), (-1.172, -1.419, -0.1979), (-1.088, -1.293, -0.1979), (-0.9626, -1.209, -0.1979), (-0.7898, -1.508, -0.07661), (-0.8143, -1.503, -0.07661), (-0.769, -1.522, -0.07661), (-0.7552, -1.542, -0.07661), (-0.7503, -1.567, -0.07661), (-0.7552, -1.591, -0.07661), (-0.769, -1.612, -0.07661), (-0.7898, -1.626, -0.07661), (-0.8143, -1.631, -0.07661), (-0.8388, -1.626, -0.07661), (-0.8596, -1.612, -0.07661), (-0.8735, -1.591, -0.07661), (-0.8783, -1.567, -0.07661), (-0.8735, -1.542, -0.07661), (-0.8596, -1.522, -0.07661), (-0.8388, -1.508, -0.07661), (-0.6536, -2.338, -0.665), (-0.6536, -2.473, -0.05628), (-0.4117, -2.386, -0.665), (-0.4636, -2.511, -0.05628), (-0.2067, -2.523, -0.665), (-0.3026, -2.619, -0.05628), (-0.06967, -2.728, -0.665), (-0.195, -2.78, -0.05628), (-0.02157, -2.97, -0.665), (-0.1573, -2.97, -0.05628), (-0.06967, -3.212, -0.665), (-0.195, -3.16, -0.05628), (-0.2067, -3.417, -0.665), (-0.3026, -3.321, -0.05628), (-0.4117, -3.554, -0.665), (-0.4636, -3.428, -0.05628), (-0.6536, -3.602, -0.665), (-0.6536, -3.466, -0.05628), (-0.8954, -3.554, -0.665), (-0.8435, -3.428, -0.05628), (-1.1, -3.417, -0.665), (-1.004, -3.321, -0.05628), (-1.237, -3.212, -0.665), (-1.112, -3.16, -0.05628), (-1.286, -2.97, -0.665), (-1.15, -2.97, -0.05628), (-1.237, -2.728, -0.665), (-1.112, -2.78, -0.05628), (-1.1, -2.523, -0.665), (-1.004, -2.619, -0.05628), (-0.8954, -2.386, -0.665), (-0.8435, -2.511, -0.05628), (-0.4117, -2.386, -0.05628), (-0.6536, -2.338, -0.05628), (-0.2067, -2.523, -0.05628), (-0.06967, -2.728, -0.05628), (-0.02157, -2.97, -0.05628), (-0.06967, -3.212, -0.05628), (-0.2067, -3.417, -0.05628), (-0.4117, -3.554, -0.05628), (-0.6536, -3.602, -0.05628), (-0.8954, -3.554, -0.05628), (-1.1, -3.417, -0.05628), (-1.237, -3.212, -0.05628), (-1.286, -2.97, -0.05628), (-1.237, -2.728, -0.05628), (-1.1, -2.523, -0.05628), (-0.8954, -2.386, -0.05628), (-0.6068, -2.857, -0.1967), (-0.6536, -2.848, -0.1967), (-0.5672, -2.883, -0.1967), (-0.5407, -2.923, -0.1967), (-0.5315, -2.97, -0.1967), (-0.5407, -3.016, -0.1967), (-0.5672, -3.056, -0.1967), (-0.6068, -3.082, -0.1967), (-0.6536, -3.092, -0.1967), (-0.7003, -3.082, -0.1967), (-0.7399, -3.056, -0.1967), (-0.7664, -3.016, -0.1967), (-0.7757, -2.97, -0.1967), (-0.7664, -2.923, -0.1967), (-0.7399, -2.883, -0.1967), (-0.7003, -2.857, -0.1967), (-0.4636, -2.511, -0.1967), (-0.6536, -2.473, -0.1967), (-0.3026, -2.619, -0.1967), (-0.195, -2.78, -0.1967), (-0.1573, -2.97, -0.1967), (-0.195, -3.16, -0.1967), (-0.3026, -3.321, -0.1967), (-0.4636, -3.428, -0.1967), (-0.6536, -3.466, -0.1967), (-0.8435, -3.428, -0.1967), (-1.004, -3.321, -0.1967), (-1.112, -3.16, -0.1967), (-1.15, -2.97, -0.1967), (-1.112, -2.78, -0.1967), (-1.004, -2.619, -0.1967), (-0.8435, -2.511, -0.1967), (-0.6222, -2.894, -0.04143), (-0.6536, -2.888, -0.04143), (-0.5956, -2.912, -0.04143), (-0.5778, -2.938, -0.04143), (-0.5716, -2.97, -0.04143), (-0.5778, -3.001, -0.04143), (-0.5956, -3.028, -0.04143), (-0.6222, -3.045, -0.04143), (-0.6536, -3.052, -0.04143), (-0.6849, -3.045, -0.04143), (-0.7115, -3.028, -0.04143), (-0.7293, -3.001, -0.04143), (-0.7355, -2.97, -0.04143), (-0.7293, -2.938, -0.04143), (-0.7115, -2.912, -0.04143), (-0.6849, -2.894, -0.04143)], [], [(0, 33, 32, 2), (2, 32, 34, 4), (4, 34, 35, 6), (6, 35, 36, 8), (8, 36, 37, 10), (10, 37, 38, 12), (12, 38, 39, 14), (14, 39, 40, 16), (16, 40, 41, 18), (18, 41, 42, 20), (20, 42, 43, 22), (22, 43, 44, 24), (24, 44, 45, 26), (26, 45, 46, 28), (7, 5, 66, 67), (28, 46, 47, 30), (30, 47, 33, 0), (0, 2, 4, 6, 8, 10, 12, 14, 16, 18, 20, 22, 24, 26, 28, 30), (1, 3, 32, 33), (3, 5, 34, 32), (5, 7, 35, 34), (7, 9, 36, 35), (9, 11, 37, 36), (11, 13, 38, 37), (13, 15, 39, 38), (15, 17, 40, 39), (17, 19, 41, 40), (19, 21, 42, 41), (21, 23, 43, 42), (23, 25, 44, 43), (25, 27, 45, 44), (27, 29, 46, 45), (29, 31, 47, 46), (31, 1, 33, 47), (61, 60, 92, 93), (23, 21, 74, 75), (9, 7, 67, 68), (25, 23, 75, 76), (11, 9, 68, 69), (27, 25, 76, 77), (13, 11, 69, 70), (29, 27, 77, 78), (15, 13, 70, 71), (31, 29, 78, 79), (17, 15, 71, 72), (3, 1, 65, 64), (1, 31, 79, 65), (19, 17, 72, 73), (5, 3, 64, 66), (21, 19, 73, 74), (49, 48, 64, 65), (48, 50, 66, 64), (50, 51, 67, 66), (51, 52, 68, 67), (52, 53, 69, 68), (53, 54, 70, 69), (54, 55, 71, 70), (55, 56, 72, 71), (56, 57, 73, 72), (57, 58, 74, 73), (58, 59, 75, 74), (59, 60, 76, 75), (60, 61, 77, 76), (61, 62, 78, 77), (62, 63, 79, 78), (63, 49, 65, 79), (80, 81, 95, 94, 93, 92, 91, 90, 89, 88, 87, 86, 85, 84, 83, 82), (54, 53, 85, 86), (62, 61, 93, 94), (55, 54, 86, 87), (63, 62, 94, 95), (56, 55, 87, 88), (48, 49, 81, 80), (49, 63, 95, 81), (57, 56, 88, 89), (50, 48, 80, 82), (58, 57, 89, 90), (51, 50, 82, 83), (59, 58, 90, 91), (52, 51, 83, 84), (60, 59, 91, 92), (53, 52, 84, 85), (96, 129, 128, 98), (98, 128, 130, 100), (100, 130, 131, 102), (102, 131, 132, 104), (104, 132, 133, 106), (106, 133, 134, 108), (108, 134, 135, 110), (110, 135, 136, 112), (112, 136, 137, 114), (114, 137, 138, 116), (116, 138, 139, 118), (118, 139, 140, 120), (120, 140, 141, 122), (122, 141, 142, 124), (103, 101, 162, 163), (124, 142, 143, 126), (126, 143, 129, 96), (96, 98, 100, 102, 104, 106, 108, 110, 112, 114, 116, 118, 120, 122, 124, 126), (97, 99, 128, 129), (99, 101, 130, 128), (101, 103, 131, 130), (103, 105, 132, 131), (105, 107, 133, 132), (107, 109, 134, 133), (109, 111, 135, 134), (111, 113, 136, 135), (113, 115, 137, 136), (115, 117, 138, 137), (117, 119, 139, 138), (119, 121, 140, 139), (121, 123, 141, 140), (123, 125, 142, 141), (125, 127, 143, 142), (127, 97, 129, 143), (157, 156, 188, 189), (119, 117, 170, 171), (105, 103, 163, 164), (121, 119, 171, 172), (107, 105, 164, 165), (123, 121, 172, 173), (109, 107, 165, 166), (125, 123, 173, 174), (111, 109, 166, 167), (127, 125, 174, 175), (113, 111, 167, 168), (99, 97, 161, 160), (97, 127, 175, 161), (115, 113, 168, 169), (101, 99, 160, 162), (117, 115, 169, 170), (145, 144, 160, 161), (144, 146, 162, 160), (146, 147, 163, 162), (147, 148, 164, 163), (148, 149, 165, 164), (149, 150, 166, 165), (150, 151, 167, 166), (151, 152, 168, 167), (152, 153, 169, 168), (153, 154, 170, 169), (154, 155, 171, 170), (155, 156, 172, 171), (156, 157, 173, 172), (157, 158, 174, 173), (158, 159, 175, 174), (159, 145, 161, 175), (176, 177, 191, 190, 189, 188, 187, 186, 185, 184, 183, 182, 181, 180, 179, 178), (150, 149, 181, 182), (158, 157, 189, 190), (151, 150, 182, 183), (159, 158, 190, 191), (152, 151, 183, 184), (144, 145, 177, 176), (145, 159, 191, 177), (153, 152, 184, 185), (146, 144, 176, 178), (154, 153, 185, 186), (147, 146, 178, 179), (155, 154, 186, 187), (148, 147, 179, 180), (156, 155, 187, 188), (149, 148, 180, 181), (192, 225, 224, 194), (194, 224, 226, 196), (196, 226, 227, 198), (198, 227, 228, 200), (200, 228, 229, 202), (202, 229, 230, 204), (204, 230, 231, 206), (206, 231, 232, 208), (208, 232, 233, 210), (210, 233, 234, 212), (212, 234, 235, 214), (214, 235, 236, 216), (216, 236, 237, 218), (218, 237, 238, 220), (199, 197, 258, 259), (220, 238, 239, 222), (222, 239, 225, 192), (192, 194, 196, 198, 200, 202, 204, 206, 208, 210, 212, 214, 216, 218, 220, 222), (193, 195, 224, 225), (195, 197, 226, 224), (197, 199, 227, 226), (199, 201, 228, 227), (201, 203, 229, 228), (203, 205, 230, 229), (205, 207, 231, 230), (207, 209, 232, 231), (209, 211, 233, 232), (211, 213, 234, 233), (213, 215, 235, 234), (215, 217, 236, 235), (217, 219, 237, 236), (219, 221, 238, 237), (221, 223, 239, 238), (223, 193, 225, 239), (253, 252, 284, 285), (215, 213, 266, 267), (201, 199, 259, 260), (217, 215, 267, 268), (203, 201, 260, 261), (219, 217, 268, 269), (205, 203, 261, 262), (221, 219, 269, 270), (207, 205, 262, 263), (223, 221, 270, 271), (209, 207, 263, 264), (195, 193, 257, 256), (193, 223, 271, 257), (211, 209, 264, 265), (197, 195, 256, 258), (213, 211, 265, 266), (241, 240, 256, 257), (240, 242, 258, 256), (242, 243, 259, 258), (243, 244, 260, 259), (244, 245, 261, 260), (245, 246, 262, 261), (246, 247, 263, 262), (247, 248, 264, 263), (248, 249, 265, 264), (249, 250, 266, 265), (250, 251, 267, 266), (251, 252, 268, 267), (252, 253, 269, 268), (253, 254, 270, 269), (254, 255, 271, 270), (255, 241, 257, 271), (272, 273, 287, 286, 285, 284, 283, 282, 281, 280, 279, 278, 277, 276, 275, 274), (246, 245, 277, 278), (254, 253, 285, 286), (247, 246, 278, 279), (255, 254, 286, 287), (248, 247, 279, 280), (240, 241, 273, 272), (241, 255, 287, 273), (249, 248, 280, 281), (242, 240, 272, 274), (250, 249, 281, 282), (243, 242, 274, 275), (251, 250, 282, 283), (244, 243, 275, 276), (252, 251, 283, 284), (245, 244, 276, 277)])
me_cylinder_001.polygons.foreach_set('material_index', [0, 0, 0, 0, 0, 0, 0, 0, 0, 0, 0, 0, 0, 0, 0, 0, 0, 0, 0, 0, 0, 0, 0, 0, 0, 0, 0, 0, 0, 0, 0, 0, 0, 0, 0, 0, 0, 0, 0, 0, 0, 0, 0, 0, 0, 0, 0, 0, 0, 0, 2, 2, 2, 2, 2, 2, 2, 2, 2, 2, 2, 2, 2, 2, 2, 2, 0, 0, 0, 0, 0, 0, 0, 0, 0, 0, 0, 0, 0, 0, 0, 0, 0, 0, 0, 0, 0, 0, 0, 0, 0, 0, 0, 0, 0, 0, 0, 0, 0, 0, 0, 0, 0, 0, 0, 0, 0, 0, 0, 0, 0, 0, 0, 0, 0, 0, 0, 0, 0, 0, 0, 0, 0, 0, 0, 0, 0, 0, 0, 0, 0, 0, 2, 2, 2, 2, 2, 2, 2, 2, 2, 2, 2, 2, 2, 2, 2, 2, 0, 0, 0, 0, 0, 0, 0, 0, 0, 0, 0, 0, 0, 0, 0, 0, 0, 0, 0, 0, 0, 0, 0, 0, 0, 0, 0, 0, 0, 0, 0, 0, 0, 0, 0, 0, 0, 0, 0, 0, 0, 0, 0, 0, 0, 0, 0, 0, 0, 0, 0, 0, 0, 0, 0, 0, 0, 0, 0, 0, 0, 0, 0, 0, 0, 0, 2, 2, 2, 2, 2, 2, 2, 2, 2, 2, 2, 2, 2, 2, 2, 2, 0, 0, 0, 0, 0, 0, 0, 0, 0, 0, 0, 0, 0, 0, 0, 0])
me_cylinder_001.materials.append(mat_material_001)
me_cylinder_001.materials.append(mat_material)
me_cylinder_001.materials.append(mat_material_004)
me_cylinder_001.use_remesh_preserve_volume = False
me_cylinder_001.use_remesh_preserve_attributes = False
me_cylinder_001.use_mirror_vertex_groups = False
me_cylinder_001.update()
me_cylinder = bpy.data.meshes.new('Cylinder')
me_cylinder.from_pydata([(1.66e-07, 2.98, 1.199), (4.862e-08, 2.765, 2.162), (0.3827, 2.904, 1.199), (0.3005, 2.706, 2.162), (0.7071, 2.687, 1.199), (0.5553, 2.535, 2.162), (0.9239, 2.363, 1.199), (0.7255, 2.281, 2.162), (1.0, 1.98, 1.199), (0.7853, 1.98, 2.162), (0.9239, 1.597, 1.199), (0.7255, 1.68, 2.162), (0.7071, 1.273, 1.199), (0.5553, 1.425, 2.162), (0.3827, 1.056, 1.199), (0.3005, 1.255, 2.162), (3.17e-07, 0.9801, 1.199), (2.045e-07, 1.195, 2.162), (-0.3827, 1.056, 1.199), (-0.3005, 1.255, 2.162), (-0.7071, 1.273, 1.199), (-0.5553, 1.425, 2.162), (-0.9239, 1.597, 1.199), (-0.7255, 1.68, 2.162), (-1.0, 1.98, 1.199), (-0.7853, 1.98, 2.162), (-0.9239, 2.363, 1.199), (-0.7255, 2.281, 2.162), (-0.7071, 2.687, 1.199), (-0.5553, 2.535, 2.162), (-0.3827, 2.904, 1.199), (-0.3005, 2.706, 2.162), (0.3827, 2.904, 2.162), (8.777e-08, 2.98, 2.162), (0.7071, 2.687, 2.162), (0.9239, 2.363, 2.162), (1.0, 1.98, 2.162), (0.9239, 1.597, 2.162), (0.7071, 1.273, 2.162), (0.3827, 1.056, 2.162), (2.388e-07, 0.9801, 2.162), (-0.3827, 1.056, 2.162), (-0.7071, 1.273, 2.162), (-0.9239, 1.597, 2.162), (-1.0, 1.98, 2.162), (-0.9239, 2.363, 2.162), (-0.7071, 2.687, 2.162), (-0.3827, 2.904, 2.162), (0.07394, 2.159, 1.94), (-8.577e-08, 2.173, 1.94), (0.1366, 2.117, 1.94), (0.1785, 2.054, 1.94), (0.1932, 1.98, 1.94), (0.1785, 1.906, 1.94), (0.1366, 1.843, 1.94), (0.07394, 1.802, 1.94), (9.71e-08, 1.787, 1.94), (-0.07394, 1.802, 1.94), (-0.1366, 1.843, 1.94), (-0.1785, 1.906, 1.94), (-0.1932, 1.98, 1.94), (-0.1785, 2.054, 1.94), (-0.1366, 2.117, 1.94), (-0.07394, 2.159, 1.94), (0.3005, 2.706, 1.94), (6.265e-08, 2.765, 1.94), (0.5553, 2.535, 1.94), (0.7255, 2.281, 1.94), (0.7853, 1.98, 1.94), (0.7255, 1.68, 1.94), (0.5553, 1.425, 1.94), (0.3005, 1.255, 1.94), (2.185e-07, 1.195, 1.94), (-0.3005, 1.255, 1.94), (-0.5553, 1.425, 1.94), (-0.7255, 1.68, 1.94), (-0.7853, 1.98, 1.94), (-0.7255, 2.281, 1.94), (-0.5553, 2.535, 1.94), (-0.3005, 2.706, 1.94), (0.04963, 2.1, 2.186), (4.174e-08, 2.11, 2.186), (0.09171, 2.072, 2.186), (0.1198, 2.03, 2.186), (0.1297, 1.98, 2.186), (0.1198, 1.93, 2.186), (0.09171, 1.888, 2.186), (0.04963, 1.86, 2.186), (1.645e-07, 1.85, 2.186), (-0.04963, 1.86, 2.186), (-0.09171, 1.888, 2.186), (-0.1198, 1.93, 2.186), (-0.1297, 1.98, 2.186), (-0.1198, 2.03, 2.186), (-0.09171, 2.072, 2.186), (-0.04963, 2.1, 2.186)], [], [(0, 33, 32, 2), (2, 32, 34, 4), (4, 34, 35, 6), (6, 35, 36, 8), (8, 36, 37, 10), (10, 37, 38, 12), (12, 38, 39, 14), (14, 39, 40, 16), (16, 40, 41, 18), (18, 41, 42, 20), (20, 42, 43, 22), (22, 43, 44, 24), (24, 44, 45, 26), (26, 45, 46, 28), (7, 5, 66, 67), (28, 46, 47, 30), (30, 47, 33, 0), (0, 2, 4, 6, 8, 10, 12, 14, 16, 18, 20, 22, 24, 26, 28, 30), (1, 3, 32, 33), (3, 5, 34, 32), (5, 7, 35, 34), (7, 9, 36, 35), (9, 11, 37, 36), (11, 13, 38, 37), (13, 15, 39, 38), (15, 17, 40, 39), (17, 19, 41, 40), (19, 21, 42, 41), (21, 23, 43, 42), (23, 25, 44, 43), (25, 27, 45, 44), (27, 29, 46, 45), (29, 31, 47, 46), (31, 1, 33, 47), (61, 60, 92, 93), (23, 21, 74, 75), (9, 7, 67, 68), (25, 23, 75, 76), (11, 9, 68, 69), (27, 25, 76, 77), (13, 11, 69, 70), (29, 27, 77, 78), (15, 13, 70, 71), (31, 29, 78, 79), (17, 15, 71, 72), (3, 1, 65, 64), (1, 31, 79, 65), (19, 17, 72, 73), (5, 3, 64, 66), (21, 19, 73, 74), (49, 48, 64, 65), (48, 50, 66, 64), (50, 51, 67, 66), (51, 52, 68, 67), (52, 53, 69, 68), (53, 54, 70, 69), (54, 55, 71, 70), (55, 56, 72, 71), (56, 57, 73, 72), (57, 58, 74, 73), (58, 59, 75, 74), (59, 60, 76, 75), (60, 61, 77, 76), (61, 62, 78, 77), (62, 63, 79, 78), (63, 49, 65, 79), (80, 81, 95, 94, 93, 92, 91, 90, 89, 88, 87, 86, 85, 84, 83, 82), (54, 53, 85, 86), (62, 61, 93, 94), (55, 54, 86, 87), (63, 62, 94, 95), (56, 55, 87, 88), (48, 49, 81, 80), (49, 63, 95, 81), (57, 56, 88, 89), (50, 48, 80, 82), (58, 57, 89, 90), (51, 50, 82, 83), (59, 58, 90, 91), (52, 51, 83, 84), (60, 59, 91, 92), (53, 52, 84, 85)])
me_cylinder.polygons.foreach_set('material_index', [0, 0, 0, 0, 0, 0, 0, 0, 0, 0, 0, 0, 0, 0, 0, 0, 0, 0, 0, 0, 0, 0, 0, 0, 0, 0, 0, 0, 0, 0, 0, 0, 0, 0, 0, 0, 0, 0, 0, 0, 0, 0, 0, 0, 0, 0, 0, 0, 0, 0, 2, 2, 2, 2, 2, 2, 2, 2, 2, 2, 2, 2, 2, 2, 2, 2, 0, 0, 0, 0, 0, 0, 0, 0, 0, 0, 0, 0, 0, 0, 0, 0])
me_cylinder.materials.append(mat_material_001)
me_cylinder.materials.append(mat_material)
me_cylinder.materials.append(mat_material_004)
me_cylinder.use_remesh_preserve_volume = False
me_cylinder.use_remesh_preserve_attributes = False
me_cylinder.use_mirror_vertex_groups = False
me_cylinder.update()
me_cube_004 = bpy.data.meshes.new('Cube.004')
me_cube_004.from_pydata([(1.115, -0.1175, -1.526), (1.115, -0.539, -0.9591), (0.7532, -0.1175, -0.9591), (1.115, -0.4155, -1.36), (0.9059, -0.3608, -1.286), (0.859, -0.4155, -0.9591), (0.859, -0.1175, -1.36), (1.115, -0.539, 0.9591), (1.115, -0.1175, 1.526), (0.7532, -0.1175, 0.9591), (1.115, -0.4155, 1.36), (0.9059, -0.3608, 1.286), (0.859, -0.1175, 1.36), (0.859, -0.4155, 0.9591), (1.115, 0.9194, -1.526), (0.7532, 0.9194, -0.9591), (1.115, 1.341, -0.9591), (0.859, 0.9194, -1.36), (0.9059, 1.163, -1.286), (0.859, 1.217, -0.9591), (1.115, 1.217, -1.36), (1.115, 0.9194, 1.526), (1.115, 1.341, 0.9591), (0.7532, 0.9194, 0.9591), (1.115, 1.217, 1.36), (0.9059, 1.163, 1.286), (0.859, 1.217, 0.9591), (0.859, 0.9194, 1.36), (3.082, -0.1175, -1.526), (3.444, -0.1175, -0.9591), (3.082, -0.539, -0.9591), (3.338, -0.1175, -1.36), (3.291, -0.3608, -1.286), (3.338, -0.4155, -0.9591), (3.082, -0.4155, -1.36), (3.082, -0.1175, 1.526), (3.082, -0.539, 0.9591), (3.444, -0.1175, 0.9591), (3.082, -0.4155, 1.36), (3.291, -0.3608, 1.286), (3.338, -0.4155, 0.9591), (3.338, -0.1175, 1.36), (3.082, 0.9194, -1.526), (3.082, 1.341, -0.9591), (3.444, 0.9194, -0.9591), (3.082, 1.217, -1.36), (3.291, 1.163, -1.286), (3.338, 1.217, -0.9591), (3.338, 0.9194, -1.36), (3.082, 0.9194, 1.526), (3.444, 0.9194, 0.9591), (3.082, 1.341, 0.9591), (3.338, 0.9194, 1.36), (3.291, 1.163, 1.286), (3.338, 1.217, 0.9591), (3.082, 1.217, 1.36)], [], [(30, 36, 7, 1), (44, 50, 37, 29), (49, 21, 8, 35), (2, 9, 23, 15), (16, 22, 51, 43), (0, 3, 4, 6), (1, 5, 4, 3), (2, 6, 4, 5), (7, 10, 11, 13), (8, 12, 11, 10), (9, 13, 11, 12), (14, 17, 18, 20), (15, 19, 18, 17), (16, 20, 18, 19), (21, 24, 25, 27), (22, 26, 25, 24), (23, 27, 25, 26), (28, 31, 32, 34), (29, 33, 32, 31), (30, 34, 32, 33), (35, 38, 39, 41), (36, 40, 39, 38), (37, 41, 39, 40), (42, 45, 46, 48), (43, 47, 46, 45), (44, 48, 46, 47), (49, 52, 53, 55), (50, 54, 53, 52), (51, 55, 53, 54), (14, 0, 6, 17), (17, 6, 2, 15), (1, 7, 13, 5), (5, 13, 9, 2), (8, 21, 27, 12), (12, 27, 23, 9), (22, 16, 19, 26), (26, 19, 15, 23), (42, 14, 20, 45), (45, 20, 16, 43), (21, 49, 55, 24), (24, 55, 51, 22), (50, 44, 47, 54), (54, 47, 43, 51), (28, 42, 48, 31), (31, 48, 44, 29), (49, 35, 41, 52), (52, 41, 37, 50), (36, 30, 33, 40), (40, 33, 29, 37), (0, 28, 34, 3), (3, 34, 30, 1), (35, 8, 10, 38), (38, 10, 7, 36), (14, 42, 28, 0)])
me_cube_004.materials.append(mat_material_005)
me_cube_004.use_remesh_preserve_volume = False
me_cube_004.use_remesh_preserve_attributes = False
me_cube_004.use_mirror_vertex_groups = False
me_cube_004.update()
me_cube = bpy.data.meshes.new('Cube')
me_cube.from_pydata([(-2.039, 3.629, -0.3408), (-2.039, 1.738, -1.576), (-2.039, 3.442, -0.6604), (-2.039, 3.177, -0.9583), (-2.039, 2.851, -1.214), (-2.039, 2.485, -1.41), (-2.039, 2.106, -1.534), (3.404, 1.738, -1.576), (3.404, 3.629, -0.3408), (3.404, 2.106, -1.534), (3.404, 2.485, -1.41), (3.404, 2.851, -1.214), (3.404, 3.177, -0.9583), (3.404, 3.442, -0.6604), (3.404, -3.756, -0.3408), (3.404, -1.865, -1.576), (3.404, -3.57, -0.6604), (3.404, -3.304, -0.9583), (3.404, -2.978, -1.214), (3.404, -2.612, -1.41), (3.404, -2.233, -1.534), (-2.039, -1.865, -1.576), (-2.039, -3.756, -0.3408), (-2.039, -2.233, -1.534), (-2.039, -2.612, -1.41), (-2.039, -2.978, -1.214), (-2.039, -3.304, -0.9583), (-2.039, -3.57, -0.6604), (-2.039, 3.12, 1.576), (-2.039, 3.927, 0.3408), (-2.039, 3.451, 1.534), (-2.039, 3.722, 1.41), (-2.039, 3.915, 1.214), (-2.039, 4.018, 0.9583), (-2.039, 4.022, 0.6604), (3.404, 3.927, 0.3408), (3.404, 3.12, 1.576), (3.404, 4.022, 0.6604), (3.404, 4.018, 0.9583), (3.404, 3.915, 1.214), (3.404, 3.722, 1.41), (3.404, 3.451, 1.534), (3.404, -3.248, 1.576), (3.404, -4.055, 0.3408), (3.404, -3.578, 1.534), (3.404, -3.849, 1.41), (3.404, -4.043, 1.214), (3.404, -4.145, 0.9583), (3.404, -4.149, 0.6604), (-2.039, -4.055, 0.3408), (-2.039, -3.248, 1.576), (-2.039, -4.149, 0.6604), (-2.039, -4.145, 0.9583), (-2.039, -4.043, 1.214), (-2.039, -3.849, 1.41), (-2.039, -3.578, 1.534), (-1.439, 3.629, -0.3408), (2.368, 3.629, -0.3408), (2.368, 3.442, -0.6604), (-1.439, 3.442, -0.6604), (2.368, 3.177, -0.9583), (-1.439, 3.177, -0.9583), (2.368, 2.851, -1.214), (-1.439, 2.851, -1.214), (2.368, 2.485, -1.41), (-1.439, 2.485, -1.41), (2.368, 2.106, -1.534), (-1.439, 2.106, -1.534), (2.368, 1.738, -1.576), (-1.439, 1.738, -1.576), (2.368, -3.756, -0.3408), (-1.439, -3.756, -0.3408), (-1.439, -3.57, -0.6604), (2.368, -3.57, -0.6604), (-1.439, -3.304, -0.9583), (2.368, -3.304, -0.9583), (-1.439, -2.978, -1.214), (2.368, -2.978, -1.214), (-1.439, -2.612, -1.41), (2.368, -2.612, -1.41), (-1.439, -2.233, -1.534), (2.368, -2.233, -1.534), (-1.439, -1.865, -1.576), (2.368, -1.865, -1.576), (-1.439, 3.12, 1.576), (2.368, 3.12, 1.576), (2.368, 3.451, 1.534), (-1.439, 3.451, 1.534), (2.368, 3.722, 1.41), (-1.439, 3.722, 1.41), (2.368, 3.915, 1.214), (-1.439, 3.915, 1.214), (2.368, 4.018, 0.9583), (-1.439, 4.018, 0.9583), (2.368, 4.022, 0.6604), (-1.439, 4.022, 0.6604), (2.368, 3.927, 0.3408), (-1.439, 3.927, 0.3408), (2.368, -3.248, 1.576), (-1.439, -3.248, 1.576), (-1.439, -3.578, 1.534), (2.368, -3.578, 1.534), (-1.439, -3.849, 1.41), (2.368, -3.849, 1.41), (-1.439, -4.043, 1.214), (2.368, -4.043, 1.214), (-1.439, -4.145, 0.9583), (2.368, -4.145, 0.9583), (-1.439, -4.149, 0.6604), (2.368, -4.149, 0.6604), (-1.439, -4.055, 0.3408), (2.368, -4.055, 0.3408), (-1.367, 3.169, -0.3067), (2.359, 3.169, -0.3067), (2.359, 3.001, -0.5944), (-1.367, 3.001, -0.5944), (2.359, 2.762, -0.8625), (-1.367, 2.762, -0.8625), (2.359, 2.468, -1.093), (-1.367, 2.468, -1.093), (2.359, 2.139, -1.269), (-1.367, 2.139, -1.269), (2.359, 1.798, -1.38), (-1.367, 1.798, -1.38), (2.359, 1.467, -1.418), (-1.367, 1.467, -1.418), (2.359, -3.296, -0.3067), (-1.367, -3.296, -0.3067), (-1.367, -3.128, -0.5944), (2.359, -3.128, -0.5944), (-1.367, -2.889, -0.8625), (2.359, -2.889, -0.8625), (-1.367, -2.595, -1.093), (2.359, -2.595, -1.093), (-1.367, -2.267, -1.269), (2.359, -2.267, -1.269), (-1.367, -1.925, -1.38), (2.359, -1.925, -1.38), (-1.367, -1.594, -1.418), (2.359, -1.594, -1.418), (-0.8156, 1.729, 1.418), (1.808, 1.729, 1.418), (2.359, 3.009, 1.38), (-1.367, 3.009, 1.38), (2.359, 3.253, 1.269), (-1.367, 3.253, 1.269), (2.359, 3.427, 1.093), (-1.367, 3.427, 1.093), (2.359, 3.519, 0.8625), (-1.367, 3.519, 0.8625), (2.359, 3.522, 0.5944), (-1.367, 3.522, 0.5944), (2.359, 3.438, 0.3067), (-1.367, 3.438, 0.3067), (1.808, -1.856, 1.418), (-0.8156, -1.856, 1.418), (-1.367, -3.136, 1.38), (2.359, -3.136, 1.38), (-1.367, -3.38, 1.269), (2.359, -3.38, 1.269), (-1.367, -3.554, 1.093), (2.359, -3.554, 1.093), (-1.367, -3.646, 0.8625), (2.359, -3.646, 0.8625), (-1.367, -3.649, 0.5944), (2.359, -3.649, 0.5944), (-1.367, -3.565, 0.3067), (2.359, -3.565, 0.3067), (-1.367, 2.711, 1.418), (2.359, 2.711, 1.418), (2.359, -2.838, 1.418), (-1.367, -2.838, 1.418), (2.742, -3.756, -0.3408), (2.742, -1.865, -1.576), (2.742, -3.57, -0.6604), (2.742, -3.304, -0.9583), (2.742, -2.978, -1.214), (2.742, -2.612, -1.41), (2.742, -2.233, -1.534), (2.742, 1.738, -1.576), (2.742, 3.629, -0.3408), (2.742, 2.106, -1.534), (2.742, 2.485, -1.41), (2.742, 2.851, -1.214), (2.742, 3.177, -0.9583), (2.742, 3.442, -0.6604), (2.742, -3.248, 1.576), (2.742, -4.055, 0.3408), (2.742, -3.578, 1.534), (2.742, -3.849, 1.41), (2.742, -4.043, 1.214), (2.742, -4.145, 0.9583), (2.742, -4.149, 0.6604), (2.742, 3.927, 0.3408), (2.742, 3.12, 1.576), (2.742, 4.022, 0.6604), (2.742, 4.018, 0.9583), (2.742, 3.915, 1.214), (2.742, 3.722, 1.41), (2.742, 3.451, 1.534), (1.808, 1.729, 1.936), (1.808, -1.856, 1.936), (-0.8156, -1.856, 1.936), (-0.8156, 1.729, 1.936), (1.444, 1.232, 1.961), (1.444, 1.232, 2.09), (1.444, -1.359, 2.09), (1.444, -1.359, 1.961), (-0.4518, -1.359, 2.09), (-0.4518, -1.359, 1.961), (-0.4518, 1.232, 2.09), (-0.4518, 1.232, 1.961)], [], [(28, 30, 31, 32, 33, 34, 29, 0, 2, 3, 4, 5, 6, 1, 21, 23, 24, 25, 26, 27, 22, 49, 51, 52, 53, 54, 55, 50), (68, 7, 15, 83), (71, 110, 49, 22), (85, 98, 42, 36), (57, 8, 13, 58), (58, 13, 12, 60), (60, 12, 11, 62), (62, 11, 10, 64), (64, 10, 9, 66), (66, 9, 7, 68), (71, 22, 27, 72), (72, 27, 26, 74), (74, 26, 25, 76), (76, 25, 24, 78), (78, 24, 23, 80), (80, 23, 21, 82), (85, 36, 41, 86), (86, 41, 40, 88), (88, 40, 39, 90), (90, 39, 38, 92), (92, 38, 37, 94), (94, 37, 35, 96), (99, 50, 55, 100), (100, 55, 54, 102), (102, 54, 53, 104), (104, 53, 52, 106), (106, 52, 51, 108), (108, 51, 49, 110), (57, 96, 35, 8), (0, 29, 97, 56), (48, 109, 111, 43), (47, 107, 109, 48), (108, 110, 166, 164), (46, 105, 107, 47), (78, 80, 136, 134), (45, 103, 105, 46), (44, 101, 103, 45), (42, 98, 101, 44), (34, 95, 97, 29), (82, 69, 125, 138), (33, 93, 95, 34), (32, 91, 93, 33), (80, 82, 138, 136), (31, 89, 91, 32), (110, 71, 127, 166), (30, 87, 89, 31), (56, 97, 153, 112), (28, 84, 87, 30), (20, 81, 83, 15), (19, 79, 81, 20), (18, 77, 79, 19), (17, 75, 77, 18), (87, 84, 168, 143), (16, 73, 75, 17), (84, 99, 171, 168), (14, 70, 73, 16), (6, 67, 69, 1), (5, 65, 67, 6), (89, 87, 143, 145), (4, 63, 65, 5), (59, 56, 112, 115), (3, 61, 63, 4), (2, 59, 61, 3), (0, 56, 59, 2), (91, 89, 145, 147), (28, 50, 99, 84), (61, 59, 115, 117), (14, 43, 111, 70), (1, 69, 82, 21), (112, 153, 152, 113), (165, 164, 166, 167), (163, 162, 164, 165), (161, 160, 162, 163), (159, 158, 160, 161), (157, 156, 158, 159), (170, 171, 156, 157), (151, 150, 152, 153), (149, 148, 150, 151), (147, 146, 148, 149), (145, 144, 146, 147), (143, 142, 144, 145), (168, 169, 142, 143), (137, 136, 138, 139), (135, 134, 136, 137), (133, 132, 134, 135), (131, 130, 132, 133), (129, 128, 130, 131), (126, 127, 128, 129), (123, 122, 124, 125), (121, 120, 122, 123), (119, 118, 120, 121), (117, 116, 118, 119), (115, 114, 116, 117), (112, 113, 114, 115), (126, 167, 166, 127), (125, 124, 139, 138), (76, 78, 134, 132), (106, 108, 164, 162), (74, 76, 132, 130), (104, 106, 162, 160), (72, 74, 130, 128), (102, 104, 160, 158), (71, 72, 128, 127), (100, 102, 158, 156), (69, 67, 123, 125), (99, 100, 156, 171), (67, 65, 121, 123), (97, 95, 151, 153), (65, 63, 119, 121), (95, 93, 149, 151), (63, 61, 117, 119), (93, 91, 147, 149), (140, 141, 169, 168), (154, 155, 171, 170), (155, 140, 168, 171), (141, 154, 170, 169), (186, 188, 189, 190, 191, 192, 187, 172, 174, 175, 176, 177, 178, 173, 179, 181, 182, 183, 184, 185, 180, 193, 195, 196, 197, 198, 199, 194), (141, 140, 203, 200), (201, 200, 204, 207), (140, 155, 202, 203), (155, 154, 201, 202), (154, 141, 200, 201), (204, 211, 210, 205), (211, 209, 208, 210), (209, 207, 206, 208), (207, 204, 205, 206), (202, 201, 207, 209), (203, 202, 209, 211), (200, 203, 211, 204), (210, 208, 206, 205)])
me_cube.polygons.foreach_set('material_index', [0, 0, 0, 0, 0, 0, 0, 0, 0, 0, 0, 0, 0, 0, 0, 0, 0, 0, 0, 0, 0, 0, 0, 0, 0, 0, 0, 0, 0, 0, 0, 0, 0, 0, 0, 0, 0, 0, 0, 0, 0, 0, 0, 0, 0, 0, 0, 0, 0, 0, 0, 0, 0, 0, 0, 0, 0, 0, 0, 0, 0, 0, 0, 0, 0, 0, 0, 0, 0, 0, 0, 0, 0, 0, 0, 0, 0, 0, 0, 0, 0, 0, 0, 0, 0, 0, 0, 0, 0, 0, 0, 0, 0, 0, 0, 0, 0, 0, 0, 0, 0, 0, 0, 0, 0, 0, 0, 0, 0, 0, 0, 0, 0, 0, 0, 0, 0, 0, 1, 0, 0, 0, 1, 1, 1, 1, 1, 1, 1, 1])
me_cube.materials.append(mat_material)
me_cube.materials.append(mat_material_002)
me_cube.use_remesh_preserve_volume = False
me_cube.use_remesh_preserve_attributes = False
me_cube.use_mirror_vertex_groups = False
me_cube.update()

# ---- curves / text
cu_cube_003 = bpy.data.curves.new('Cube.003', 'CURVE')
cu_cube_003.dimensions = '3D'
_sp = cu_cube_003.splines.new('POLY'); _sp.points.add(27)
_sp.points.foreach_set('co', [2.359, 2.711, 1.418, 0.0, 2.359, 3.009, 1.38, 0.0, 2.359, 3.253, 1.269, 0.0, 2.359, 3.427, 1.093, 0.0, 2.359, 3.519, 0.8625, 0.0, 2.359, 3.522, 0.5944, 0.0, 2.359, 3.438, 0.3067, 0.0, 2.359, 3.169, -0.3067, 0.0, 2.359, 3.001, -0.5944, 0.0, 2.359, 2.762, -0.8625, 0.0, 2.359, 2.468, -1.093, 0.0, 2.359, 2.139, -1.269, 0.0, 2.359, 1.798, -1.38, 0.0, 2.359, 1.467, -1.418, 0.0, 2.359, -1.594, -1.418, 0.0, 2.359, -1.925, -1.38, 0.0, 2.359, -2.267, -1.269, 0.0, 2.359, -2.595, -1.093, 0.0, 2.359, -2.889, -0.8625, 0.0, 2.359, -3.128, -0.5944, 0.0, 2.359, -3.296, -0.3067, 0.0, 2.359, -3.565, 0.3067, 0.0, 2.359, -3.649, 0.5944, 0.0, 2.359, -3.646, 0.8625, 0.0, 2.359, -3.554, 1.093, 0.0, 2.359, -3.38, 1.269, 0.0, 2.359, -3.136, 1.38, 0.0, 2.359, -2.838, 1.418, 0.0])
_sp.order_v = 0
_sp.resolution_v = 0
_sp.use_cyclic_u = True
_sp.use_smooth = False
_sp = cu_cube_003.splines.new('POLY'); _sp.points.add(27)
_sp.points.foreach_set('co', [2.368, 3.12, 1.576, 0.0, 2.368, 3.451, 1.534, 0.0, 2.368, 3.722, 1.41, 0.0, 2.368, 3.915, 1.214, 0.0, 2.368, 4.018, 0.9583, 0.0, 2.368, 4.022, 0.6604, 0.0, 2.368, 3.927, 0.3408, 0.0, 2.368, 3.629, -0.3408, 0.0, 2.368, 3.442, -0.6604, 0.0, 2.368, 3.177, -0.9583, 0.0, 2.368, 2.851, -1.214, 0.0, 2.368, 2.485, -1.41, 0.0, 2.368, 2.106, -1.534, 0.0, 2.368, 1.738, -1.576, 0.0, 2.368, -1.865, -1.576, 0.0, 2.368, -2.233, -1.534, 0.0, 2.368, -2.612, -1.41, 0.0, 2.368, -2.978, -1.214, 0.0, 2.368, -3.304, -0.9583, 0.0, 2.368, -3.57, -0.6604, 0.0, 2.368, -3.756, -0.3408, 0.0, 2.368, -4.055, 0.3408, 0.0, 2.368, -4.149, 0.6604, 0.0, 2.368, -4.145, 0.9583, 0.0, 2.368, -4.043, 1.214, 0.0, 2.368, -3.849, 1.41, 0.0, 2.368, -3.578, 1.534, 0.0, 2.368, -3.248, 1.576, 0.0])
_sp.order_v = 0
_sp.resolution_v = 0
_sp.use_cyclic_u = True
_sp.use_smooth = False
cu_cube_003.use_path_clamp = True
cu_cube_003.bevel_resolution = 0
cu_cube_003.fill_mode = 'HALF'
cu_cube_002 = bpy.data.curves.new('Cube.002', 'CURVE')
cu_cube_002.dimensions = '3D'
_sp = cu_cube_002.splines.new('POLY'); _sp.points.add(27)
_sp.points.foreach_set('co', [3.404, 3.927, 0.3408, 0.0, 3.404, 4.022, 0.6604, 0.0, 3.404, 4.018, 0.9583, 0.0, 3.404, 3.915, 1.214, 0.0, 3.404, 3.722, 1.41, 0.0, 3.404, 3.451, 1.534, 0.0, 3.404, 3.12, 1.576, 0.0, 3.404, -3.248, 1.576, 0.0, 3.404, -3.578, 1.534, 0.0, 3.404, -3.849, 1.41, 0.0, 3.404, -4.043, 1.214, 0.0, 3.404, -4.145, 0.9583, 0.0, 3.404, -4.149, 0.6604, 0.0, 3.404, -4.055, 0.3408, 0.0, 3.404, -3.756, -0.3408, 0.0, 3.404, -3.57, -0.6604, 0.0, 3.404, -3.304, -0.9583, 0.0, 3.404, -2.978, -1.214, 0.0, 3.404, -2.612, -1.41, 0.0, 3.404, -2.233, -1.534, 0.0, 3.404, -1.865, -1.576, 0.0, 3.404, 1.738, -1.576, 0.0, 3.404, 2.106, -1.534, 0.0, 3.404, 2.485, -1.41, 0.0, 3.404, 2.851, -1.214, 0.0, 3.404, 3.177, -0.9583, 0.0, 3.404, 3.442, -0.6604, 0.0, 3.404, 3.629, -0.3408, 0.0])
_sp.order_v = 0
_sp.resolution_v = 0
_sp.use_cyclic_u = True
_sp.use_smooth = False
cu_cube_002.use_path_clamp = True
cu_cube_002.bevel_resolution = 0
cu_cube_002.fill_mode = 'HALF'

# ---- objects
ob_empty_001 = bpy.data.objects.new('Empty.001', None)
ob_weaop_body = bpy.data.objects.new('Weaop_Body', me_cube_005)
ob_empty = bpy.data.objects.new('Empty', None)
ob_turret = bpy.data.objects.new('Turret', me_cylinder_004)
ob_rocket_outer = bpy.data.objects.new('rocket_outer', None)
ob_cylinder_007 = bpy.data.objects.new('Cylinder.007', me_cylinder_008)
ob_bullet_outer_001 = bpy.data.objects.new('bullet_outer.001', None)
ob_cylinder_006 = bpy.data.objects.new('Cylinder.006', me_cylinder_003)
ob_bullet_outer = bpy.data.objects.new('bullet_outer', None)
ob_gun = bpy.data.objects.new('gun', me_cylinder_005)
ob_cylinder_005 = bpy.data.objects.new('Cylinder.005', me_cylinder_006)
ob_cylinder_002 = bpy.data.objects.new('Cylinder.002', me_cylinder_002)
ob_cylinder_001 = bpy.data.objects.new('Cylinder.001', me_cylinder_001)
ob_cylinder = bpy.data.objects.new('Cylinder', me_cylinder)
ob_cube_003 = bpy.data.objects.new('Cube.003', cu_cube_003)
ob_cube_002 = bpy.data.objects.new('Cube.002', cu_cube_002)
ob_cube_004 = bpy.data.objects.new('Cube.004', me_cube_004)
ob_cube = bpy.data.objects.new('Cube', me_cube)

# ---- transforms, parenting, visibility, modifiers, constraints
ob_empty_001.location = (0.4632, 0.1583, 1.961)
ob_empty_001.empty_image_offset = (0.0, 0.0)
ob_empty_001.lineart.crease_threshold = 0.0
ob_weaop_body.parent = ob_empty_001
ob_weaop_body.matrix_parent_inverse = Matrix(((1.0, 0.0, 0.0, -0.4632), (0.0, 1.0, 0.0, -0.1583), (0.0, 0.0, 1.0, -1.961), (0.0, 0.0, 0.0, 1.0)))
ob_weaop_body.location = (0.4866, -0.3367, 2.127)
ob_weaop_body.lock_rotations_4d = False
ob_weaop_body.empty_display_type = 'ARROWS'
ob_weaop_body.lineart.crease_threshold = 0.0
ob_empty.parent = ob_weaop_body
ob_empty.matrix_parent_inverse = Matrix(((1.0, 0.0, 0.0, -0.4866), (0.0, 1.0, 0.0, 0.3367), (0.0, 0.0, 1.0, -2.127), (0.0, 0.0, 0.0, 1.0)))
ob_empty.location = (0.4632, -1.098, 2.521)
ob_empty.empty_image_offset = (0.0, 0.0)
ob_empty.lineart.crease_threshold = 0.0
ob_turret.parent = ob_empty
ob_turret.matrix_parent_inverse = Matrix(((1.0, 0.0, 0.0, -0.4632), (0.0, 1.0, -2.98e-08, 1.098), (0.0, 0.0, 1.0, -2.521), (0.0, 0.0, 0.0, 1.0)))
ob_turret.location = (0.4632, -1.098, 2.433)
ob_turret.rotation_euler = (1.333, -0.0, 0.0)
ob_turret.lineart.crease_threshold = 0.0
_m = ob_turret.modifiers.new('Solidify', 'SOLIDIFY')
_m.nonmanifold_thickness_mode = 'FIXED'
_m.nonmanifold_merge_threshold = 0.0003
ob_rocket_outer.parent = ob_turret
ob_rocket_outer.matrix_parent_inverse = Matrix(((1.0, 1.118e-08, -1.49e-08, -0.4632), (0.0, 0.2359, 0.9718, -2.105), (0.0, -0.9718, 0.2359, -1.641), (0.0, 0.0, 0.0, 1.0)))
ob_rocket_outer.location = (0.2871, -6.539, 3.674)
ob_rocket_outer.scale = (1.0, 1.0, 1.0)
ob_rocket_outer.empty_image_offset = (0.0, 0.0)
ob_rocket_outer.lineart.crease_threshold = 0.0
ob_cylinder_007.parent = ob_turret
ob_cylinder_007.matrix_parent_inverse = Matrix(((1.0, 1.118e-08, -1.49e-08, -0.4632), (0.0, 0.2359, 0.9718, -2.105), (0.0, -0.9718, 0.2359, -1.641), (0.0, 0.0, 0.0, 1.0)))
ob_cylinder_007.location = (1.022, -3.934, 3.104)
ob_cylinder_007.rotation_euler = (1.333, 3.085e-07, -6.842e-07)
ob_cylinder_007.lineart.crease_threshold = 0.0
_m = ob_cylinder_007.modifiers.new('Solidify', 'SOLIDIFY')
_m.nonmanifold_thickness_mode = 'FIXED'
_m.nonmanifold_merge_threshold = 0.0003
ob_bullet_outer_001.parent = ob_cylinder_007
ob_bullet_outer_001.matrix_parent_inverse = Matrix(((1.0, -7.153e-07, -2.906e-07, -1.022), (3.216e-07, 0.2359, 0.9718, -2.088), (-6.458e-07, -0.9718, 0.2359, -4.555), (0.0, 0.0, 0.0, 1.0)))
ob_bullet_outer_001.location = (0.9973, -6.603, 3.697)
ob_bullet_outer_001.rotation_euler = (-7.451e-09, 2.161e-09, 2.15e-07)
ob_bullet_outer_001.scale = (1.0, 1.0, 1.0)
ob_bullet_outer_001.empty_image_offset = (0.0, 0.0)
ob_bullet_outer_001.lineart.crease_threshold = 0.0
ob_cylinder_006.parent = ob_turret
ob_cylinder_006.matrix_parent_inverse = Matrix(((1.0, 1.118e-08, -1.49e-08, -0.4632), (0.0, 0.2359, 0.9718, -2.105), (0.0, -0.9718, 0.2359, -1.641), (0.0, 0.0, 0.0, 1.0)))
ob_cylinder_006.location = (-0.03259, -3.934, 3.104)
ob_cylinder_006.rotation_euler = (1.333, 3.085e-07, -6.842e-07)
ob_cylinder_006.lineart.crease_threshold = 0.0
_m = ob_cylinder_006.modifiers.new('Solidify', 'SOLIDIFY')
_m.nonmanifold_thickness_mode = 'FIXED'
_m.nonmanifold_merge_threshold = 0.0003
ob_bullet_outer.parent = ob_cylinder_006
ob_bullet_outer.matrix_parent_inverse = Matrix(((1.0, -7.888e-07, -3.405e-07, 0.03259), (5.405e-07, 0.2359, 0.9718, -2.088), (-5.156e-07, -0.9718, 0.2359, -4.555), (0.0, 0.0, 0.0, 1.0)))
ob_bullet_outer.location = (-0.06865, -6.603, 3.697)
ob_bullet_outer.empty_image_offset = (0.0, 0.0)
ob_bullet_outer.lineart.crease_threshold = 0.0
ob_gun.parent = ob_weaop_body
ob_gun.matrix_parent_inverse = Matrix(((1.0, 0.0, 0.0, -0.4866), (0.0, 1.0, 0.0, 0.3367), (0.0, 0.0, 1.0, -2.127), (0.0, 0.0, 0.0, 1.0)))
ob_gun.location = (0.5585, -4.078, 4.145)
ob_gun.rotation_euler = (1.127, 0.0005407, 0.04444)
ob_gun.scale = (0.2392, 0.2392, 3.57)
ob_gun.lineart.crease_threshold = 0.0
_m = ob_gun.modifiers.new('Solidify', 'SOLIDIFY')
_m.nonmanifold_thickness_mode = 'FIXED'
_m.nonmanifold_merge_threshold = 0.0003
_m = ob_gun.modifiers.new('Mirror', 'MIRROR')
ob_cylinder_005.parent = ob_weaop_body
ob_cylinder_005.matrix_parent_inverse = Matrix(((1.0, 0.0, 0.0, -0.4866), (0.0, 1.0, 0.0, 0.3367), (0.0, 0.0, 1.0, -2.127), (0.0, 0.0, 0.0, 1.0)))
ob_cylinder_005.location = (0.5057, 0.392, 3.812)
ob_cylinder_005.lineart.crease_threshold = 0.0
ob_cylinder_002.location = (-2.754, -0.08759, 0.0227)
ob_cylinder_002.rotation_euler = (3.142, 1.571, 0.0)
ob_cylinder_002.scale = (1.098, 1.098, 1.098)
ob_cylinder_002.lineart.crease_threshold = 0.0
_m = ob_cylinder_002.modifiers.new('Mirror', 'MIRROR')
_m.use_axis = (False, True, False)
ob_cylinder_001.location = (3.505, -0.08759, 0.0227)
ob_cylinder_001.rotation_euler = (-0.0, 1.571, 0.0)
ob_cylinder_001.scale = (1.098, 1.098, 1.098)
ob_cylinder_001.lineart.crease_threshold = 0.0
_m = ob_cylinder_001.modifiers.new('Mirror', 'MIRROR')
_m.use_axis = (False, True, False)
ob_cylinder.location = (0.3658, -2.878, -0.002971)
ob_cylinder.rotation_euler = (-0.0, 1.571, 0.0)
ob_cylinder.scale = (1.41, 1.41, 1.41)
ob_cylinder.lineart.crease_threshold = 0.0
_m = ob_cylinder.modifiers.new('Mirror', 'MIRROR')
_m.use_axis = (True, False, True)
ob_cube_003.location = (0.0, 0.0, 0.0)
ob_cube_003.lock_rotations_4d = False
ob_cube_003.empty_display_type = 'ARROWS'
ob_cube_003.lineart.crease_threshold = 0.0
ob_cube_002.location = (-0.3291, 0.0, 0.0)
ob_cube_002.lock_rotations_4d = False
ob_cube_002.empty_display_type = 'ARROWS'
ob_cube_002.lineart.crease_threshold = 0.0
ob_cube_004.location = (0.3941, -1.856, -0.03659)
ob_cube_004.rotation_euler = (0.0, -0.0, 3.142)
ob_cube_004.scale = (0.4663, 0.282, 0.1011)
ob_cube_004.lineart.crease_threshold = 0.0
_m = ob_cube_004.modifiers.new('Array', 'ARRAY')
_m.fit_type = 'FIT_LENGTH'
_m.count = 51
_m.fit_length = 69.8
_m.constant_offset_displace = (0.0, 0.0, 0.0)
_m.relative_offset_displace = (0.0, 1.0, 0.0)
_m = ob_cube_004.modifiers.new('Curve', 'CURVE')
_m.object = ob_cube_002
_m.deform_axis = 'NEG_Y'
_m = ob_cube_004.modifiers.new('Mirror', 'MIRROR')
ob_cube.location = (0.0, 0.0, 0.0)
ob_cube.lock_rotations_4d = False
ob_cube.empty_display_type = 'ARROWS'
ob_cube.lineart.crease_threshold = 0.0

# ---- collection membership
col_collection_1.objects.link(ob_empty_001)
col_collection_1.objects.link(ob_weaop_body)
col_collection_1.objects.link(ob_empty)
col_collection_1.objects.link(ob_turret)
col_collection_1.objects.link(ob_rocket_outer)
col_collection_1.objects.link(ob_cylinder_007)
col_collection_1.objects.link(ob_bullet_outer_001)
col_collection_1.objects.link(ob_cylinder_006)
col_collection_1.objects.link(ob_bullet_outer)
col_collection_1.objects.link(ob_gun)
col_collection_1.objects.link(ob_cylinder_005)
col_collection_1.objects.link(ob_cylinder_002)
col_collection_1.objects.link(ob_cylinder_001)
col_collection_1.objects.link(ob_cylinder)
col_collection_1.objects.link(ob_cube_003)
col_collection_1.objects.link(ob_cube_002)
col_collection_1.objects.link(ob_cube_004)
col_collection_1.objects.link(ob_cube)

# ---- scene / render settings (as saved in the file)
scene.frame_start = 1; scene.frame_end = 250; scene.frame_set(1)
scene.render.engine = 'BLENDER_EEVEE_NEXT'
scene.render.resolution_percentage = 50
scene.render.dither_intensity = 0.0
scene.cycles.use_denoising = False
scene.cycles.samples = 128
scene.cycles.sampling_pattern = 'TABULATED_SOBOL'
scene.cycles.use_adaptive_sampling = False
scene.cycles.use_light_tree = False
scene.cycles.blur_glossy = 0.0
scene.cycles.sample_clamp_indirect = 0.0
scene.view_settings.view_transform = 'Standard'
bpy.context.view_layer.update()

# ---- added for rendering (the .blend has no active camera and no usable light): camera, sun
cam_auto = bpy.data.cameras.new('AutoCamera')
cam_auto.lens = 50.0
cam_auto.sensor_width = 36.0
cam_auto.clip_end = 1000.0
ob_auto_camera = bpy.data.objects.new('AutoCamera', cam_auto)
scene.collection.objects.link(ob_auto_camera)
ob_auto_camera.location = (14.7307, -17.7796, 12.0185)
ob_auto_camera.rotation_euler = (1.09748, -7.21219e-08, 0.694738)
scene.camera = ob_auto_camera
light_auto_sun = bpy.data.lights.new('AutoSun', 'SUN')
light_auto_sun.energy = 3.0
light_auto_sun.angle = 0.0523599
ob_auto_sun = bpy.data.objects.new('AutoSun', light_auto_sun)
scene.collection.objects.link(ob_auto_sun)
ob_auto_sun.rotation_euler = (0.872665, 0.174533, 0.523599)
bpy.context.view_layer.update()
